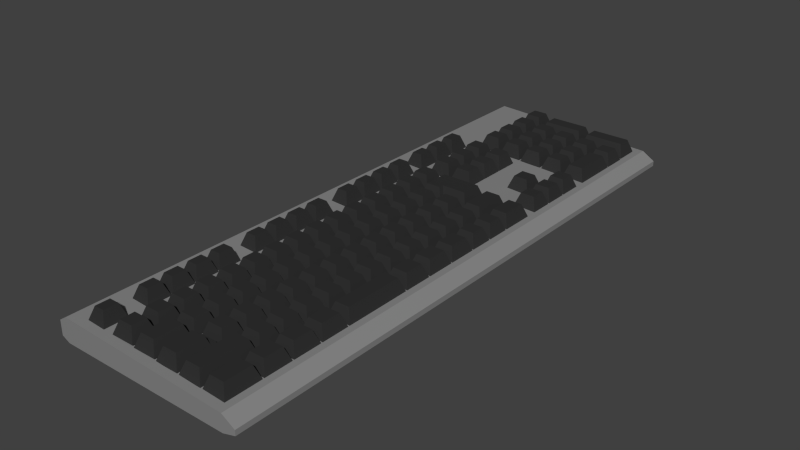 # Source: keyboard.blend  (saved by Blender 2.80.75; exported with 4.5.12 LTS)
import bpy
from mathutils import Matrix  # noqa: F401  (used for matrix-valued properties, if any)

bpy.ops.wm.read_factory_settings(use_empty=True)
scene = bpy.context.scene
scene.name = 'Scene'

# ---- collections
col_collection_1 = bpy.data.collections.new('Collection 1'); scene.collection.children.link(col_collection_1)

# ---- materials (node trees are filled in below, after node groups)
mat_key = bpy.data.materials.new('Key')
mat_key.alpha_threshold = 0.0
mat_key.use_transparent_shadow = False
mat_key.diffuse_color = (0.05, 0.05, 0.05, 1.0)
mat_key.roughness = 0.5
mat_bpdy = bpy.data.materials.new('Bpdy')
mat_bpdy.alpha_threshold = 0.0
mat_bpdy.use_transparent_shadow = False
mat_bpdy.diffuse_color = (0.7, 0.7, 0.7, 1.0)
mat_bpdy.roughness = 0.5
mat_bpdy.specular_intensity = 1.0

# ---- material node trees
mat_key.use_nodes = True; mat_key.node_tree.nodes.clear()
_N = mat_key.node_tree.nodes; _L = mat_key.node_tree.links
n0 = _N.new('ShaderNodeOutputMaterial'); n0.name = 'マテリアル出力'; n0.location = (300, 300)
n1 = _N.new('ShaderNodeBsdfPrincipled'); n1.name = 'Principled BSDF'; n1.location = (10, 300)
n1.distribution = 'GGX'
n1.subsurface_method = 'BURLEY'
n1.inputs[0].default_value = (0.02038, 0.02038, 0.02038, 1.0)
n1.inputs[2].default_value = 0.7172
n1.inputs[3].default_value = 1.45
n1.inputs[27].default_value = (0.0, 0.0, 0.0, 1.0)
n1.inputs[28].default_value = 1.0
_L.new(n1.outputs[0], n0.inputs[0])
n0.is_active_output = True
mat_bpdy.use_nodes = True; mat_bpdy.node_tree.nodes.clear()
_N = mat_bpdy.node_tree.nodes; _L = mat_bpdy.node_tree.links
n0 = _N.new('ShaderNodeOutputMaterial'); n0.name = 'Material Output'; n0.location = (300, 300)
n1 = _N.new('ShaderNodeBsdfPrincipled'); n1.name = 'Principled BSDF'; n1.location = (10, 300)
n1.distribution = 'GGX'
n1.subsurface_method = 'BURLEY'
n1.inputs[0].default_value = (0.2529, 0.2529, 0.2529, 1.0)
n1.inputs[3].default_value = 1.45
n1.inputs[27].default_value = (0.0, 0.0, 0.0, 1.0)
n1.inputs[28].default_value = 1.0
_L.new(n1.outputs[0], n0.inputs[0])
n0.is_active_output = True

# ---- world
world_world = bpy.data.worlds.new('World'); scene.world = world_world
world_world.color = (0.05088, 0.05088, 0.05088)
world_world.use_sun_shadow = False
world_world.sun_shadow_jitter_overblur = 0.0
world_world.cycles.sampling_method = 'MANUAL'
world_world.cycles.sample_map_resolution = 256

# ---- meshes
me_161 = bpy.data.meshes.new('立方体.161')
me_161.from_pydata([(-0.006, -0.009, -0.003861), (-0.0024, -0.0054, 0.006139), (-0.006, 0.009, -0.003861), (-0.0024, 0.0054, 0.006139), (0.009, -0.009, -0.003861), (0.0054, -0.0054, 0.006139), (0.009, 0.009, -0.003861), (0.0054, 0.0054, 0.006139)], [], [(1, 3, 2, 0), (3, 7, 6, 2), (7, 5, 4, 6), (5, 1, 0, 4), (0, 2, 6, 4), (5, 7, 3, 1)])
me_161.materials.append(mat_key)
me_161.use_remesh_preserve_volume = False
me_161.use_remesh_preserve_attributes = False
me_161.use_mirror_vertex_groups = False
me_161.update()
me_160 = bpy.data.meshes.new('立方体.160')
me_160.from_pydata([(-0.006, -0.009, -0.003861), (-0.0024, -0.0054, 0.006139), (-0.006, 0.009, -0.003861), (-0.0024, 0.0054, 0.006139), (0.009, -0.009, -0.003861), (0.0054, -0.0054, 0.006139), (0.009, 0.009, -0.003861), (0.0054, 0.0054, 0.006139)], [], [(1, 3, 2, 0), (3, 7, 6, 2), (7, 5, 4, 6), (5, 1, 0, 4), (0, 2, 6, 4), (5, 7, 3, 1)])
me_160.materials.append(mat_key)
me_160.use_remesh_preserve_volume = False
me_160.use_remesh_preserve_attributes = False
me_160.use_mirror_vertex_groups = False
me_160.update()
me_159 = bpy.data.meshes.new('立方体.159')
me_159.from_pydata([(-0.006, -0.009, -0.003861), (-0.0024, -0.0054, 0.006139), (-0.006, 0.009, -0.003861), (-0.0024, 0.0054, 0.006139), (0.009, -0.009, -0.003861), (0.0054, -0.0054, 0.006139), (0.009, 0.009, -0.003861), (0.0054, 0.0054, 0.006139)], [], [(1, 3, 2, 0), (3, 7, 6, 2), (7, 5, 4, 6), (5, 1, 0, 4), (0, 2, 6, 4), (5, 7, 3, 1)])
me_159.materials.append(mat_key)
me_159.use_remesh_preserve_volume = False
me_159.use_remesh_preserve_attributes = False
me_159.use_mirror_vertex_groups = False
me_159.update()
me_158 = bpy.data.meshes.new('立方体.158')
me_158.from_pydata([(-0.006, -0.009, -0.003861), (-0.0024, -0.0054, 0.006139), (-0.006, 0.009, -0.003861), (-0.0024, 0.0054, 0.006139), (0.009, -0.009, -0.003861), (0.0054, -0.0054, 0.006139), (0.009, 0.009, -0.003861), (0.0054, 0.0054, 0.006139)], [], [(1, 3, 2, 0), (3, 7, 6, 2), (7, 5, 4, 6), (5, 1, 0, 4), (0, 2, 6, 4), (5, 7, 3, 1)])
me_158.materials.append(mat_key)
me_158.use_remesh_preserve_volume = False
me_158.use_remesh_preserve_attributes = False
me_158.use_mirror_vertex_groups = False
me_158.update()
me_157 = bpy.data.meshes.new('立方体.157')
me_157.from_pydata([(-0.006, -0.009, -0.003861), (-0.0024, -0.0054, 0.006139), (-0.006, 0.009, -0.003861), (-0.0024, 0.0054, 0.006139), (0.009, -0.009, -0.003861), (0.0054, -0.0054, 0.006139), (0.009, 0.009, -0.003861), (0.0054, 0.0054, 0.006139)], [], [(1, 3, 2, 0), (3, 7, 6, 2), (7, 5, 4, 6), (5, 1, 0, 4), (0, 2, 6, 4), (5, 7, 3, 1)])
me_157.materials.append(mat_key)
me_157.use_remesh_preserve_volume = False
me_157.use_remesh_preserve_attributes = False
me_157.use_mirror_vertex_groups = False
me_157.update()
me_156 = bpy.data.meshes.new('立方体.156')
me_156.from_pydata([(-0.006, -0.009, -0.003861), (-0.0024, -0.0054, 0.006139), (-0.006, 0.009, -0.003861), (-0.0024, 0.0054, 0.006139), (0.009, -0.009, -0.003861), (0.0054, -0.0054, 0.006139), (0.009, 0.009, -0.003861), (0.0054, 0.0054, 0.006139)], [], [(1, 3, 2, 0), (3, 7, 6, 2), (7, 5, 4, 6), (5, 1, 0, 4), (0, 2, 6, 4), (5, 7, 3, 1)])
me_156.materials.append(mat_key)
me_156.use_remesh_preserve_volume = False
me_156.use_remesh_preserve_attributes = False
me_156.use_mirror_vertex_groups = False
me_156.update()
me_155 = bpy.data.meshes.new('立方体.155')
me_155.from_pydata([(-0.006, -0.009, -0.003861), (-0.0024, -0.0054, 0.006139), (-0.006, 0.009, -0.003861), (-0.0024, 0.0054, 0.006139), (0.009, -0.009, -0.003861), (0.0054, -0.0054, 0.006139), (0.009, 0.009, -0.003861), (0.0054, 0.0054, 0.006139)], [], [(1, 3, 2, 0), (3, 7, 6, 2), (7, 5, 4, 6), (5, 1, 0, 4), (0, 2, 6, 4), (5, 7, 3, 1)])
me_155.materials.append(mat_key)
me_155.use_remesh_preserve_volume = False
me_155.use_remesh_preserve_attributes = False
me_155.use_mirror_vertex_groups = False
me_155.update()
me_152 = bpy.data.meshes.new('立方体.152')
me_152.from_pydata([(-0.006, -0.009, -0.003861), (-0.0024, -0.0054, 0.006139), (-0.006, 0.009, -0.003861), (-0.0024, 0.0054, 0.006139), (0.009, -0.009, -0.003861), (0.0054, -0.0054, 0.006139), (0.009, 0.009, -0.003861), (0.0054, 0.0054, 0.006139)], [], [(1, 3, 2, 0), (3, 7, 6, 2), (7, 5, 4, 6), (5, 1, 0, 4), (0, 2, 6, 4), (5, 7, 3, 1)])
me_152.materials.append(mat_key)
me_152.use_remesh_preserve_volume = False
me_152.use_remesh_preserve_attributes = False
me_152.use_mirror_vertex_groups = False
me_152.update()
me_151 = bpy.data.meshes.new('立方体.151')
me_151.from_pydata([(-0.006, -0.009, -0.003861), (-0.0024, -0.0054, 0.006139), (-0.006, 0.009, -0.003861), (-0.0024, 0.0054, 0.006139), (0.009, -0.009, -0.003861), (0.0054, -0.0054, 0.006139), (0.009, 0.009, -0.003861), (0.0054, 0.0054, 0.006139)], [], [(1, 3, 2, 0), (3, 7, 6, 2), (7, 5, 4, 6), (5, 1, 0, 4), (0, 2, 6, 4), (5, 7, 3, 1)])
me_151.materials.append(mat_key)
me_151.use_remesh_preserve_volume = False
me_151.use_remesh_preserve_attributes = False
me_151.use_mirror_vertex_groups = False
me_151.update()
me_150 = bpy.data.meshes.new('立方体.150')
me_150.from_pydata([(-0.006, -0.009, -0.003861), (-0.0024, -0.0054, 0.006139), (-0.006, 0.009, -0.003861), (-0.0024, 0.0054, 0.006139), (0.009, -0.009, -0.003861), (0.0054, -0.0054, 0.006139), (0.009, 0.009, -0.003861), (0.0054, 0.0054, 0.006139)], [], [(1, 3, 2, 0), (3, 7, 6, 2), (7, 5, 4, 6), (5, 1, 0, 4), (0, 2, 6, 4), (5, 7, 3, 1)])
me_150.materials.append(mat_key)
me_150.use_remesh_preserve_volume = False
me_150.use_remesh_preserve_attributes = False
me_150.use_mirror_vertex_groups = False
me_150.update()
me_149 = bpy.data.meshes.new('立方体.149')
me_149.from_pydata([(-0.006, -0.009, -0.003861), (-0.0024, -0.0054, 0.006139), (-0.006, 0.009, -0.003861), (-0.0024, 0.0054, 0.006139), (0.009, -0.009, -0.003861), (0.0054, -0.0054, 0.006139), (0.009, 0.009, -0.003861), (0.0054, 0.0054, 0.006139)], [], [(1, 3, 2, 0), (3, 7, 6, 2), (7, 5, 4, 6), (5, 1, 0, 4), (0, 2, 6, 4), (5, 7, 3, 1)])
me_149.materials.append(mat_key)
me_149.use_remesh_preserve_volume = False
me_149.use_remesh_preserve_attributes = False
me_149.use_mirror_vertex_groups = False
me_149.update()
me_147 = bpy.data.meshes.new('立方体.147')
me_147.from_pydata([(-0.006, -0.009, -0.003861), (-0.0024, -0.0054, 0.006139), (-0.006, 0.009, -0.003861), (-0.0024, 0.0054, 0.006139), (0.009, -0.009, -0.003861), (0.0054, -0.0054, 0.006139), (0.009, 0.009, -0.003861), (0.0054, 0.0054, 0.006139)], [], [(1, 3, 2, 0), (3, 7, 6, 2), (7, 5, 4, 6), (5, 1, 0, 4), (0, 2, 6, 4), (5, 7, 3, 1)])
me_147.materials.append(mat_key)
me_147.use_remesh_preserve_volume = False
me_147.use_remesh_preserve_attributes = False
me_147.use_mirror_vertex_groups = False
me_147.update()
me_146 = bpy.data.meshes.new('立方体.146')
me_146.from_pydata([(-0.006, -0.009, -0.003861), (-0.0024, -0.0054, 0.006139), (-0.006, 0.009, -0.003861), (-0.0024, 0.0054, 0.006139), (0.009, -0.009, -0.003861), (0.0054, -0.0054, 0.006139), (0.009, 0.009, -0.003861), (0.0054, 0.0054, 0.006139)], [], [(1, 3, 2, 0), (3, 7, 6, 2), (7, 5, 4, 6), (5, 1, 0, 4), (0, 2, 6, 4), (5, 7, 3, 1)])
me_146.materials.append(mat_key)
me_146.use_remesh_preserve_volume = False
me_146.use_remesh_preserve_attributes = False
me_146.use_mirror_vertex_groups = False
me_146.update()
me_145 = bpy.data.meshes.new('立方体.145')
me_145.from_pydata([(-0.006, -0.009, -0.003861), (-0.0024, -0.0054, 0.006139), (-0.006, 0.009, -0.003861), (-0.0024, 0.0054, 0.006139), (0.009, -0.009, -0.003861), (0.0054, -0.0054, 0.006139), (0.009, 0.009, -0.003861), (0.0054, 0.0054, 0.006139)], [], [(1, 3, 2, 0), (3, 7, 6, 2), (7, 5, 4, 6), (5, 1, 0, 4), (0, 2, 6, 4), (5, 7, 3, 1)])
me_145.materials.append(mat_key)
me_145.use_remesh_preserve_volume = False
me_145.use_remesh_preserve_attributes = False
me_145.use_mirror_vertex_groups = False
me_145.update()
me_144 = bpy.data.meshes.new('立方体.144')
me_144.from_pydata([(-0.006, -0.009, -0.003861), (-0.0024, -0.0054, 0.006139), (-0.006, 0.009, -0.003861), (-0.0024, 0.0054, 0.006139), (0.009, -0.009, -0.003861), (0.0054, -0.0054, 0.006139), (0.009, 0.009, -0.003861), (0.0054, 0.0054, 0.006139)], [], [(1, 3, 2, 0), (3, 7, 6, 2), (7, 5, 4, 6), (5, 1, 0, 4), (0, 2, 6, 4), (5, 7, 3, 1)])
me_144.materials.append(mat_key)
me_144.use_remesh_preserve_volume = False
me_144.use_remesh_preserve_attributes = False
me_144.use_mirror_vertex_groups = False
me_144.update()
me_142 = bpy.data.meshes.new('立方体.142')
me_142.from_pydata([(-0.006, -0.009, -0.003861), (-0.0024, -0.0054, 0.006139), (-0.006, 0.009, -0.003861), (-0.0024, 0.0054, 0.006139), (0.009, -0.009, -0.003861), (0.0054, -0.0054, 0.006139), (0.009, 0.009, -0.003861), (0.0054, 0.0054, 0.006139)], [], [(1, 3, 2, 0), (3, 7, 6, 2), (7, 5, 4, 6), (5, 1, 0, 4), (0, 2, 6, 4), (5, 7, 3, 1)])
me_142.materials.append(mat_key)
me_142.use_remesh_preserve_volume = False
me_142.use_remesh_preserve_attributes = False
me_142.use_mirror_vertex_groups = False
me_142.update()
me_141 = bpy.data.meshes.new('立方体.141')
me_141.from_pydata([(-0.009, -0.017, -0.003861), (-0.0054, -0.0134, 0.006139), (-0.009, 0.011, -0.003861), (-0.0054, 0.0074, 0.006139), (0.009, -0.017, -0.003861), (0.0054, -0.0134, 0.006139), (0.009, 0.011, -0.003861), (0.0054, 0.0074, 0.006139)], [], [(1, 3, 2, 0), (3, 7, 6, 2), (7, 5, 4, 6), (5, 1, 0, 4), (0, 2, 6, 4), (5, 7, 3, 1)])
me_141.materials.append(mat_key)
me_141.use_remesh_preserve_volume = False
me_141.use_remesh_preserve_attributes = False
me_141.use_mirror_vertex_groups = False
me_141.update()
me_140 = bpy.data.meshes.new('立方体.140')
me_140.from_pydata([(-0.009, -0.017, -0.003861), (-0.0054, -0.0134, 0.006139), (-0.009, 0.011, -0.003861), (-0.0054, 0.0074, 0.006139), (0.009, -0.017, -0.003861), (0.0054, -0.0134, 0.006139), (0.009, 0.011, -0.003861), (0.0054, 0.0074, 0.006139), (0.0072, 0.0092, 0.001139), (-0.0072, 0.0092, 0.001139), (-0.0072, 0.0132, 0.001139), (-0.009, 0.015, -0.003861), (0.0072, 0.0132, 0.001139), (0.009, 0.015, -0.003861)], [], [(1, 3, 9, 2, 0), (3, 7, 8, 9), (7, 5, 4, 6, 8), (5, 1, 0, 4), (0, 2, 6, 4), (5, 7, 3, 1), (6, 2, 11, 13), (11, 10, 12, 13), (2, 9, 10, 11), (8, 6, 13, 12), (9, 8, 12, 10)])
me_140.materials.append(mat_key)
me_140.use_remesh_preserve_volume = False
me_140.use_remesh_preserve_attributes = False
me_140.use_mirror_vertex_groups = False
me_140.update()
me_139 = bpy.data.meshes.new('立方体.139')
me_139.from_pydata([(-0.009, -0.017, -0.003861), (-0.0054, -0.0134, 0.006139), (-0.009, 0.026, -0.003861), (-0.0054, 0.0224, 0.006139), (0.009, -0.017, -0.003861), (0.0054, -0.0134, 0.006139), (0.009, 0.026, -0.003861), (0.0054, 0.0224, 0.006139)], [], [(1, 3, 2, 0), (3, 7, 6, 2), (7, 5, 4, 6), (5, 1, 0, 4), (0, 2, 6, 4), (5, 7, 3, 1)])
me_139.materials.append(mat_key)
me_139.use_remesh_preserve_volume = False
me_139.use_remesh_preserve_attributes = False
me_139.use_mirror_vertex_groups = False
me_139.update()
me_138 = bpy.data.meshes.new('立方体.138')
me_138.from_pydata([(-0.009, -0.017, -0.003861), (-0.0054, -0.0134, 0.006139), (-0.009, 0.011, -0.003861), (-0.0054, 0.0074, 0.006139), (0.009, -0.017, -0.003861), (0.0054, -0.0134, 0.006139), (0.009, 0.011, -0.003861), (0.0054, 0.0074, 0.006139)], [], [(1, 3, 2, 0), (3, 7, 6, 2), (7, 5, 4, 6), (5, 1, 0, 4), (0, 2, 6, 4), (5, 7, 3, 1)])
me_138.materials.append(mat_key)
me_138.use_remesh_preserve_volume = False
me_138.use_remesh_preserve_attributes = False
me_138.use_mirror_vertex_groups = False
me_138.update()
me_137 = bpy.data.meshes.new('立方体.137')
me_137.from_pydata([(-0.009, -0.013, -0.003861), (-0.0054, -0.0094, 0.006139), (-0.009, 0.009, -0.003861), (-0.0054, 0.0054, 0.006139), (0.009, -0.013, -0.003861), (0.0054, -0.0094, 0.006139), (0.009, 0.009, -0.003861), (0.0054, 0.0054, 0.006139)], [], [(1, 3, 2, 0), (3, 7, 6, 2), (7, 5, 4, 6), (5, 1, 0, 4), (0, 2, 6, 4), (5, 7, 3, 1)])
me_137.materials.append(mat_key)
me_137.use_remesh_preserve_volume = False
me_137.use_remesh_preserve_attributes = False
me_137.use_mirror_vertex_groups = False
me_137.update()
me_136 = bpy.data.meshes.new('立方体.136')
me_136.from_pydata([(-0.009, -0.013, -0.003861), (-0.0054, -0.0094, 0.006139), (-0.009, 0.009, -0.003861), (-0.0054, 0.0054, 0.006139), (0.009, -0.013, -0.003861), (0.0054, -0.0094, 0.006139), (0.009, 0.009, -0.003861), (0.0054, 0.0054, 0.006139)], [], [(1, 3, 2, 0), (3, 7, 6, 2), (7, 5, 4, 6), (5, 1, 0, 4), (0, 2, 6, 4), (5, 7, 3, 1)])
me_136.materials.append(mat_key)
me_136.use_remesh_preserve_volume = False
me_136.use_remesh_preserve_attributes = False
me_136.use_mirror_vertex_groups = False
me_136.update()
me_135 = bpy.data.meshes.new('立方体.135')
me_135.from_pydata([(-0.009, -0.013, -0.003861), (-0.0054, -0.0094, 0.006139), (-0.009, 0.009, -0.003861), (-0.0054, 0.0054, 0.006139), (0.009, -0.013, -0.003861), (0.0054, -0.0094, 0.006139), (0.009, 0.009, -0.003861), (0.0054, 0.0054, 0.006139)], [], [(1, 3, 2, 0), (3, 7, 6, 2), (7, 5, 4, 6), (5, 1, 0, 4), (0, 2, 6, 4), (5, 7, 3, 1)])
me_135.materials.append(mat_key)
me_135.use_remesh_preserve_volume = False
me_135.use_remesh_preserve_attributes = False
me_135.use_mirror_vertex_groups = False
me_135.update()
me_134 = bpy.data.meshes.new('立方体.134')
me_134.from_pydata([(-0.009, -0.043, -0.003861), (-0.0054, -0.0394, 0.006139), (-0.009, 0.009, -0.003861), (-0.0054, 0.0054, 0.006139), (0.009, -0.043, -0.003861), (0.0054, -0.0394, 0.006139), (0.009, 0.009, -0.003861), (0.0054, 0.0054, 0.006139)], [], [(1, 3, 2, 0), (3, 7, 6, 2), (7, 5, 4, 6), (5, 1, 0, 4), (0, 2, 6, 4), (5, 7, 3, 1)])
me_134.materials.append(mat_key)
me_134.use_remesh_preserve_volume = False
me_134.use_remesh_preserve_attributes = False
me_134.use_mirror_vertex_groups = False
me_134.update()
me_133 = bpy.data.meshes.new('立方体.133')
me_133.from_pydata([(-0.009, -0.013, -0.003861), (-0.0054, -0.0094, 0.006139), (-0.009, 0.009, -0.003861), (-0.0054, 0.0054, 0.006139), (0.009, -0.013, -0.003861), (0.0054, -0.0094, 0.006139), (0.009, 0.009, -0.003861), (0.0054, 0.0054, 0.006139)], [], [(1, 3, 2, 0), (3, 7, 6, 2), (7, 5, 4, 6), (5, 1, 0, 4), (0, 2, 6, 4), (5, 7, 3, 1)])
me_133.materials.append(mat_key)
me_133.use_remesh_preserve_volume = False
me_133.use_remesh_preserve_attributes = False
me_133.use_mirror_vertex_groups = False
me_133.update()
me_132 = bpy.data.meshes.new('立方体.132')
me_132.from_pydata([(-0.009, -0.013, -0.003861), (-0.0054, -0.0094, 0.006139), (-0.009, 0.009, -0.003861), (-0.0054, 0.0054, 0.006139), (0.009, -0.013, -0.003861), (0.0054, -0.0094, 0.006139), (0.009, 0.009, -0.003861), (0.0054, 0.0054, 0.006139)], [], [(1, 3, 2, 0), (3, 7, 6, 2), (7, 5, 4, 6), (5, 1, 0, 4), (0, 2, 6, 4), (5, 7, 3, 1)])
me_132.materials.append(mat_key)
me_132.use_remesh_preserve_volume = False
me_132.use_remesh_preserve_attributes = False
me_132.use_mirror_vertex_groups = False
me_132.update()
me_131 = bpy.data.meshes.new('立方体.131')
me_131.from_pydata([(-0.009, -0.013, -0.003861), (-0.0054, -0.0094, 0.006139), (-0.009, 0.009, -0.003861), (-0.0054, 0.0054, 0.006139), (0.009, -0.013, -0.003861), (0.0054, -0.0094, 0.006139), (0.009, 0.009, -0.003861), (0.0054, 0.0054, 0.006139)], [], [(1, 3, 2, 0), (3, 7, 6, 2), (7, 5, 4, 6), (5, 1, 0, 4), (0, 2, 6, 4), (5, 7, 3, 1)])
me_131.materials.append(mat_key)
me_131.use_remesh_preserve_volume = False
me_131.use_remesh_preserve_attributes = False
me_131.use_mirror_vertex_groups = False
me_131.update()
me_130 = bpy.data.meshes.new('立方体.130')
me_130.from_pydata([(-0.009, -0.009, -0.003861), (-0.0054, -0.0054, 0.006139), (-0.009, 0.009, -0.003861), (-0.0054, 0.0054, 0.006139), (0.009, -0.009, -0.003861), (0.0054, -0.0054, 0.006139), (0.009, 0.009, -0.003861), (0.0054, 0.0054, 0.006139)], [], [(1, 3, 2, 0), (3, 7, 6, 2), (7, 5, 4, 6), (5, 1, 0, 4), (0, 2, 6, 4), (5, 7, 3, 1)])
me_130.materials.append(mat_key)
me_130.use_remesh_preserve_volume = False
me_130.use_remesh_preserve_attributes = False
me_130.use_mirror_vertex_groups = False
me_130.update()
me_129 = bpy.data.meshes.new('立方体.129')
me_129.from_pydata([(-0.009, -0.009, -0.003861), (-0.0054, -0.0054, 0.006139), (-0.009, 0.009, -0.003861), (-0.0054, 0.0054, 0.006139), (0.009, -0.009, -0.003861), (0.0054, -0.0054, 0.006139), (0.009, 0.009, -0.003861), (0.0054, 0.0054, 0.006139)], [], [(1, 3, 2, 0), (3, 7, 6, 2), (7, 5, 4, 6), (5, 1, 0, 4), (0, 2, 6, 4), (5, 7, 3, 1)])
me_129.materials.append(mat_key)
me_129.use_remesh_preserve_volume = False
me_129.use_remesh_preserve_attributes = False
me_129.use_mirror_vertex_groups = False
me_129.update()
me_128 = bpy.data.meshes.new('立方体.128')
me_128.from_pydata([(-0.009, -0.009, -0.003861), (-0.0054, -0.0054, 0.006139), (-0.009, 0.009, -0.003861), (-0.0054, 0.0054, 0.006139), (0.009, -0.009, -0.003861), (0.0054, -0.0054, 0.006139), (0.009, 0.009, -0.003861), (0.0054, 0.0054, 0.006139)], [], [(1, 3, 2, 0), (3, 7, 6, 2), (7, 5, 4, 6), (5, 1, 0, 4), (0, 2, 6, 4), (5, 7, 3, 1)])
me_128.materials.append(mat_key)
me_128.use_remesh_preserve_volume = False
me_128.use_remesh_preserve_attributes = False
me_128.use_mirror_vertex_groups = False
me_128.update()
me_127 = bpy.data.meshes.new('立方体.127')
me_127.from_pydata([(-0.009, -0.009, -0.003861), (-0.0054, -0.0054, 0.006139), (-0.009, 0.009, -0.003861), (-0.0054, 0.0054, 0.006139), (0.009, -0.009, -0.003861), (0.0054, -0.0054, 0.006139), (0.009, 0.009, -0.003861), (0.0054, 0.0054, 0.006139)], [], [(1, 3, 2, 0), (3, 7, 6, 2), (7, 5, 4, 6), (5, 1, 0, 4), (0, 2, 6, 4), (5, 7, 3, 1)])
me_127.materials.append(mat_key)
me_127.use_remesh_preserve_volume = False
me_127.use_remesh_preserve_attributes = False
me_127.use_mirror_vertex_groups = False
me_127.update()
me_126 = bpy.data.meshes.new('立方体.126')
me_126.from_pydata([(-0.009, -0.009, -0.003861), (-0.0054, -0.0054, 0.006139), (-0.009, 0.009, -0.003861), (-0.0054, 0.0054, 0.006139), (0.009, -0.009, -0.003861), (0.0054, -0.0054, 0.006139), (0.009, 0.009, -0.003861), (0.0054, 0.0054, 0.006139)], [], [(1, 3, 2, 0), (3, 7, 6, 2), (7, 5, 4, 6), (5, 1, 0, 4), (0, 2, 6, 4), (5, 7, 3, 1)])
me_126.materials.append(mat_key)
me_126.use_remesh_preserve_volume = False
me_126.use_remesh_preserve_attributes = False
me_126.use_mirror_vertex_groups = False
me_126.update()
me_124 = bpy.data.meshes.new('立方体.124')
me_124.from_pydata([(-0.009, -0.009, -0.003861), (-0.0054, -0.0054, 0.006139), (-0.009, 0.009, -0.003861), (-0.0054, 0.0054, 0.006139), (0.009, -0.009, -0.003861), (0.0054, -0.0054, 0.006139), (0.009, 0.009, -0.003861), (0.0054, 0.0054, 0.006139)], [], [(1, 3, 2, 0), (3, 7, 6, 2), (7, 5, 4, 6), (5, 1, 0, 4), (0, 2, 6, 4), (5, 7, 3, 1)])
me_124.materials.append(mat_key)
me_124.use_remesh_preserve_volume = False
me_124.use_remesh_preserve_attributes = False
me_124.use_mirror_vertex_groups = False
me_124.update()
me_123 = bpy.data.meshes.new('立方体.123')
me_123.from_pydata([(-0.009, -0.009, -0.003861), (-0.0054, -0.0054, 0.006139), (-0.009, 0.009, -0.003861), (-0.0054, 0.0054, 0.006139), (0.009, -0.009, -0.003861), (0.0054, -0.0054, 0.006139), (0.009, 0.009, -0.003861), (0.0054, 0.0054, 0.006139)], [], [(1, 3, 2, 0), (3, 7, 6, 2), (7, 5, 4, 6), (5, 1, 0, 4), (0, 2, 6, 4), (5, 7, 3, 1)])
me_123.materials.append(mat_key)
me_123.use_remesh_preserve_volume = False
me_123.use_remesh_preserve_attributes = False
me_123.use_mirror_vertex_groups = False
me_123.update()
me_122 = bpy.data.meshes.new('立方体.122')
me_122.from_pydata([(-0.009, -0.009, -0.003861), (-0.0054, -0.0054, 0.006139), (-0.009, 0.009, -0.003861), (-0.0054, 0.0054, 0.006139), (0.009, -0.009, -0.003861), (0.0054, -0.0054, 0.006139), (0.009, 0.009, -0.003861), (0.0054, 0.0054, 0.006139)], [], [(1, 3, 2, 0), (3, 7, 6, 2), (7, 5, 4, 6), (5, 1, 0, 4), (0, 2, 6, 4), (5, 7, 3, 1)])
me_122.materials.append(mat_key)
me_122.use_remesh_preserve_volume = False
me_122.use_remesh_preserve_attributes = False
me_122.use_mirror_vertex_groups = False
me_122.update()
me_121 = bpy.data.meshes.new('立方体.121')
me_121.from_pydata([(-0.009, -0.009, -0.003861), (-0.0054, -0.0054, 0.006139), (-0.009, 0.009, -0.003861), (-0.0054, 0.0054, 0.006139), (0.009, -0.009, -0.003861), (0.0054, -0.0054, 0.006139), (0.009, 0.009, -0.003861), (0.0054, 0.0054, 0.006139)], [], [(1, 3, 2, 0), (3, 7, 6, 2), (7, 5, 4, 6), (5, 1, 0, 4), (0, 2, 6, 4), (5, 7, 3, 1)])
me_121.materials.append(mat_key)
me_121.use_remesh_preserve_volume = False
me_121.use_remesh_preserve_attributes = False
me_121.use_mirror_vertex_groups = False
me_121.update()
me_120 = bpy.data.meshes.new('立方体.120')
me_120.from_pydata([(-0.009, -0.009, -0.003861), (-0.0054, -0.0054, 0.006139), (-0.009, 0.009, -0.003861), (-0.0054, 0.0054, 0.006139), (0.009, -0.009, -0.003861), (0.0054, -0.0054, 0.006139), (0.009, 0.009, -0.003861), (0.0054, 0.0054, 0.006139)], [], [(1, 3, 2, 0), (3, 7, 6, 2), (7, 5, 4, 6), (5, 1, 0, 4), (0, 2, 6, 4), (5, 7, 3, 1)])
me_120.materials.append(mat_key)
me_120.use_remesh_preserve_volume = False
me_120.use_remesh_preserve_attributes = False
me_120.use_mirror_vertex_groups = False
me_120.update()
me_119 = bpy.data.meshes.new('立方体.119')
me_119.from_pydata([(-0.009, -0.009, -0.003861), (-0.0054, -0.0054, 0.006139), (-0.009, 0.009, -0.003861), (-0.0054, 0.0054, 0.006139), (0.009, -0.009, -0.003861), (0.0054, -0.0054, 0.006139), (0.009, 0.009, -0.003861), (0.0054, 0.0054, 0.006139)], [], [(1, 3, 2, 0), (3, 7, 6, 2), (7, 5, 4, 6), (5, 1, 0, 4), (0, 2, 6, 4), (5, 7, 3, 1)])
me_119.materials.append(mat_key)
me_119.use_remesh_preserve_volume = False
me_119.use_remesh_preserve_attributes = False
me_119.use_mirror_vertex_groups = False
me_119.update()
me_118 = bpy.data.meshes.new('立方体.118')
me_118.from_pydata([(-0.009, -0.009, -0.003861), (-0.0054, -0.0054, 0.006139), (-0.009, 0.009, -0.003861), (-0.0054, 0.0054, 0.006139), (0.009, -0.009, -0.003861), (0.0054, -0.0054, 0.006139), (0.009, 0.009, -0.003861), (0.0054, 0.0054, 0.006139)], [], [(1, 3, 2, 0), (3, 7, 6, 2), (7, 5, 4, 6), (5, 1, 0, 4), (0, 2, 6, 4), (5, 7, 3, 1)])
me_118.materials.append(mat_key)
me_118.use_remesh_preserve_volume = False
me_118.use_remesh_preserve_attributes = False
me_118.use_mirror_vertex_groups = False
me_118.update()
me_117 = bpy.data.meshes.new('立方体.117')
me_117.from_pydata([(-0.009, -0.009, -0.003861), (-0.0054, -0.0054, 0.006139), (-0.009, 0.009, -0.003861), (-0.0054, 0.0054, 0.006139), (0.009, -0.009, -0.003861), (0.0054, -0.0054, 0.006139), (0.009, 0.009, -0.003861), (0.0054, 0.0054, 0.006139)], [], [(1, 3, 2, 0), (3, 7, 6, 2), (7, 5, 4, 6), (5, 1, 0, 4), (0, 2, 6, 4), (5, 7, 3, 1)])
me_117.materials.append(mat_key)
me_117.use_remesh_preserve_volume = False
me_117.use_remesh_preserve_attributes = False
me_117.use_mirror_vertex_groups = False
me_117.update()
me_116 = bpy.data.meshes.new('立方体.116')
me_116.from_pydata([(-0.009, -0.009, -0.003861), (-0.0054, -0.0054, 0.006139), (-0.009, 0.009, -0.003861), (-0.0054, 0.0054, 0.006139), (0.009, -0.009, -0.003861), (0.0054, -0.0054, 0.006139), (0.009, 0.009, -0.003861), (0.0054, 0.0054, 0.006139)], [], [(1, 3, 2, 0), (3, 7, 6, 2), (7, 5, 4, 6), (5, 1, 0, 4), (0, 2, 6, 4), (5, 7, 3, 1)])
me_116.materials.append(mat_key)
me_116.use_remesh_preserve_volume = False
me_116.use_remesh_preserve_attributes = False
me_116.use_mirror_vertex_groups = False
me_116.update()
me_115 = bpy.data.meshes.new('立方体.115')
me_115.from_pydata([(-0.009, -0.009, -0.003861), (-0.0054, -0.0054, 0.006139), (-0.009, 0.009, -0.003861), (-0.0054, 0.0054, 0.006139), (0.009, -0.009, -0.003861), (0.0054, -0.0054, 0.006139), (0.009, 0.009, -0.003861), (0.0054, 0.0054, 0.006139)], [], [(1, 3, 2, 0), (3, 7, 6, 2), (7, 5, 4, 6), (5, 1, 0, 4), (0, 2, 6, 4), (5, 7, 3, 1)])
me_115.materials.append(mat_key)
me_115.use_remesh_preserve_volume = False
me_115.use_remesh_preserve_attributes = False
me_115.use_mirror_vertex_groups = False
me_115.update()
me_114 = bpy.data.meshes.new('立方体.114')
me_114.from_pydata([(-0.009, -0.009, -0.003861), (-0.0054, -0.0054, 0.006139), (-0.009, 0.009, -0.003861), (-0.0054, 0.0054, 0.006139), (0.009, -0.009, -0.003861), (0.0054, -0.0054, 0.006139), (0.009, 0.009, -0.003861), (0.0054, 0.0054, 0.006139)], [], [(1, 3, 2, 0), (3, 7, 6, 2), (7, 5, 4, 6), (5, 1, 0, 4), (0, 2, 6, 4), (5, 7, 3, 1)])
me_114.materials.append(mat_key)
me_114.use_remesh_preserve_volume = False
me_114.use_remesh_preserve_attributes = False
me_114.use_mirror_vertex_groups = False
me_114.update()
me_113 = bpy.data.meshes.new('立方体.113')
me_113.from_pydata([(-0.009, -0.009, -0.003861), (-0.0054, -0.0054, 0.006139), (-0.009, 0.009, -0.003861), (-0.0054, 0.0054, 0.006139), (0.009, -0.009, -0.003861), (0.0054, -0.0054, 0.006139), (0.009, 0.009, -0.003861), (0.0054, 0.0054, 0.006139)], [], [(1, 3, 2, 0), (3, 7, 6, 2), (7, 5, 4, 6), (5, 1, 0, 4), (0, 2, 6, 4), (5, 7, 3, 1)])
me_113.materials.append(mat_key)
me_113.use_remesh_preserve_volume = False
me_113.use_remesh_preserve_attributes = False
me_113.use_mirror_vertex_groups = False
me_113.update()
me_112 = bpy.data.meshes.new('立方体.112')
me_112.from_pydata([(-0.009, -0.009, -0.003861), (-0.0054, -0.0054, 0.006139), (-0.009, 0.009, -0.003861), (-0.0054, 0.0054, 0.006139), (0.009, -0.009, -0.003861), (0.0054, -0.0054, 0.006139), (0.009, 0.009, -0.003861), (0.0054, 0.0054, 0.006139)], [], [(1, 3, 2, 0), (3, 7, 6, 2), (7, 5, 4, 6), (5, 1, 0, 4), (0, 2, 6, 4), (5, 7, 3, 1)])
me_112.materials.append(mat_key)
me_112.use_remesh_preserve_volume = False
me_112.use_remesh_preserve_attributes = False
me_112.use_mirror_vertex_groups = False
me_112.update()
me_111 = bpy.data.meshes.new('立方体.111')
me_111.from_pydata([(-0.009, -0.009, -0.003861), (-0.0054, -0.0054, 0.006139), (-0.009, 0.009, -0.003861), (-0.0054, 0.0054, 0.006139), (0.009, -0.009, -0.003861), (0.0054, -0.0054, 0.006139), (0.009, 0.009, -0.003861), (0.0054, 0.0054, 0.006139)], [], [(1, 3, 2, 0), (3, 7, 6, 2), (7, 5, 4, 6), (5, 1, 0, 4), (0, 2, 6, 4), (5, 7, 3, 1)])
me_111.materials.append(mat_key)
me_111.use_remesh_preserve_volume = False
me_111.use_remesh_preserve_attributes = False
me_111.use_mirror_vertex_groups = False
me_111.update()
me_110 = bpy.data.meshes.new('立方体.110')
me_110.from_pydata([(-0.009, -0.009, -0.003861), (-0.0054, -0.0054, 0.006139), (-0.009, 0.009, -0.003861), (-0.0054, 0.0054, 0.006139), (0.009, -0.009, -0.003861), (0.0054, -0.0054, 0.006139), (0.009, 0.009, -0.003861), (0.0054, 0.0054, 0.006139)], [], [(1, 3, 2, 0), (3, 7, 6, 2), (7, 5, 4, 6), (5, 1, 0, 4), (0, 2, 6, 4), (5, 7, 3, 1)])
me_110.materials.append(mat_key)
me_110.use_remesh_preserve_volume = False
me_110.use_remesh_preserve_attributes = False
me_110.use_mirror_vertex_groups = False
me_110.update()
me_109 = bpy.data.meshes.new('立方体.109')
me_109.from_pydata([(-0.009, -0.009, -0.003861), (-0.0054, -0.0054, 0.006139), (-0.009, 0.009, -0.003861), (-0.0054, 0.0054, 0.006139), (0.009, -0.009, -0.003861), (0.0054, -0.0054, 0.006139), (0.009, 0.009, -0.003861), (0.0054, 0.0054, 0.006139)], [], [(1, 3, 2, 0), (3, 7, 6, 2), (7, 5, 4, 6), (5, 1, 0, 4), (0, 2, 6, 4), (5, 7, 3, 1)])
me_109.materials.append(mat_key)
me_109.use_remesh_preserve_volume = False
me_109.use_remesh_preserve_attributes = False
me_109.use_mirror_vertex_groups = False
me_109.update()
me_108 = bpy.data.meshes.new('立方体.108')
me_108.from_pydata([(-0.009, -0.009, -0.003861), (-0.0054, -0.0054, 0.006139), (-0.009, 0.009, -0.003861), (-0.0054, 0.0054, 0.006139), (0.009, -0.009, -0.003861), (0.0054, -0.0054, 0.006139), (0.009, 0.009, -0.003861), (0.0054, 0.0054, 0.006139)], [], [(1, 3, 2, 0), (3, 7, 6, 2), (7, 5, 4, 6), (5, 1, 0, 4), (0, 2, 6, 4), (5, 7, 3, 1)])
me_108.materials.append(mat_key)
me_108.use_remesh_preserve_volume = False
me_108.use_remesh_preserve_attributes = False
me_108.use_mirror_vertex_groups = False
me_108.update()
me_107 = bpy.data.meshes.new('立方体.107')
me_107.from_pydata([(-0.009, -0.009, -0.003861), (-0.0054, -0.0054, 0.006139), (-0.009, 0.009, -0.003861), (-0.0054, 0.0054, 0.006139), (0.009, -0.009, -0.003861), (0.0054, -0.0054, 0.006139), (0.009, 0.009, -0.003861), (0.0054, 0.0054, 0.006139)], [], [(1, 3, 2, 0), (3, 7, 6, 2), (7, 5, 4, 6), (5, 1, 0, 4), (0, 2, 6, 4), (5, 7, 3, 1)])
me_107.materials.append(mat_key)
me_107.use_remesh_preserve_volume = False
me_107.use_remesh_preserve_attributes = False
me_107.use_mirror_vertex_groups = False
me_107.update()
me_106 = bpy.data.meshes.new('立方体.106')
me_106.from_pydata([(-0.009, -0.009, -0.003861), (-0.0054, -0.0054, 0.006139), (-0.009, 0.009, -0.003861), (-0.0054, 0.0054, 0.006139), (0.009, -0.009, -0.003861), (0.0054, -0.0054, 0.006139), (0.009, 0.009, -0.003861), (0.0054, 0.0054, 0.006139)], [], [(1, 3, 2, 0), (3, 7, 6, 2), (7, 5, 4, 6), (5, 1, 0, 4), (0, 2, 6, 4), (5, 7, 3, 1)])
me_106.materials.append(mat_key)
me_106.use_remesh_preserve_volume = False
me_106.use_remesh_preserve_attributes = False
me_106.use_mirror_vertex_groups = False
me_106.update()
me_105 = bpy.data.meshes.new('立方体.105')
me_105.from_pydata([(-0.009, -0.009, -0.003861), (-0.0054, -0.0054, 0.006139), (-0.009, 0.009, -0.003861), (-0.0054, 0.0054, 0.006139), (0.009, -0.009, -0.003861), (0.0054, -0.0054, 0.006139), (0.009, 0.009, -0.003861), (0.0054, 0.0054, 0.006139)], [], [(1, 3, 2, 0), (3, 7, 6, 2), (7, 5, 4, 6), (5, 1, 0, 4), (0, 2, 6, 4), (5, 7, 3, 1)])
me_105.materials.append(mat_key)
me_105.use_remesh_preserve_volume = False
me_105.use_remesh_preserve_attributes = False
me_105.use_mirror_vertex_groups = False
me_105.update()
me_104 = bpy.data.meshes.new('立方体.104')
me_104.from_pydata([(-0.009, -0.009, -0.003861), (-0.0054, -0.0054, 0.006139), (-0.009, 0.009, -0.003861), (-0.0054, 0.0054, 0.006139), (0.009, -0.009, -0.003861), (0.0054, -0.0054, 0.006139), (0.009, 0.009, -0.003861), (0.0054, 0.0054, 0.006139)], [], [(1, 3, 2, 0), (3, 7, 6, 2), (7, 5, 4, 6), (5, 1, 0, 4), (0, 2, 6, 4), (5, 7, 3, 1)])
me_104.materials.append(mat_key)
me_104.use_remesh_preserve_volume = False
me_104.use_remesh_preserve_attributes = False
me_104.use_mirror_vertex_groups = False
me_104.update()
me_103 = bpy.data.meshes.new('立方体.103')
me_103.from_pydata([(-0.009, -0.009, -0.003861), (-0.0054, -0.0054, 0.006139), (-0.009, 0.009, -0.003861), (-0.0054, 0.0054, 0.006139), (0.009, -0.009, -0.003861), (0.0054, -0.0054, 0.006139), (0.009, 0.009, -0.003861), (0.0054, 0.0054, 0.006139)], [], [(1, 3, 2, 0), (3, 7, 6, 2), (7, 5, 4, 6), (5, 1, 0, 4), (0, 2, 6, 4), (5, 7, 3, 1)])
me_103.materials.append(mat_key)
me_103.use_remesh_preserve_volume = False
me_103.use_remesh_preserve_attributes = False
me_103.use_mirror_vertex_groups = False
me_103.update()
me_102 = bpy.data.meshes.new('立方体.102')
me_102.from_pydata([(-0.009, -0.009, -0.003861), (-0.0054, -0.0054, 0.006139), (-0.009, 0.009, -0.003861), (-0.0054, 0.0054, 0.006139), (0.009, -0.009, -0.003861), (0.0054, -0.0054, 0.006139), (0.009, 0.009, -0.003861), (0.0054, 0.0054, 0.006139)], [], [(1, 3, 2, 0), (3, 7, 6, 2), (7, 5, 4, 6), (5, 1, 0, 4), (0, 2, 6, 4), (5, 7, 3, 1)])
me_102.materials.append(mat_key)
me_102.use_remesh_preserve_volume = False
me_102.use_remesh_preserve_attributes = False
me_102.use_mirror_vertex_groups = False
me_102.update()
me_101 = bpy.data.meshes.new('立方体.101')
me_101.from_pydata([(-0.009, -0.009, -0.003861), (-0.0054, -0.0054, 0.006139), (-0.009, 0.009, -0.003861), (-0.0054, 0.0054, 0.006139), (0.009, -0.009, -0.003861), (0.0054, -0.0054, 0.006139), (0.009, 0.009, -0.003861), (0.0054, 0.0054, 0.006139)], [], [(1, 3, 2, 0), (3, 7, 6, 2), (7, 5, 4, 6), (5, 1, 0, 4), (0, 2, 6, 4), (5, 7, 3, 1)])
me_101.materials.append(mat_key)
me_101.use_remesh_preserve_volume = False
me_101.use_remesh_preserve_attributes = False
me_101.use_mirror_vertex_groups = False
me_101.update()
me_100 = bpy.data.meshes.new('立方体.100')
me_100.from_pydata([(-0.009, -0.009, -0.003861), (-0.0054, -0.0054, 0.006139), (-0.009, 0.009, -0.003861), (-0.0054, 0.0054, 0.006139), (0.009, -0.009, -0.003861), (0.0054, -0.0054, 0.006139), (0.009, 0.009, -0.003861), (0.0054, 0.0054, 0.006139)], [], [(1, 3, 2, 0), (3, 7, 6, 2), (7, 5, 4, 6), (5, 1, 0, 4), (0, 2, 6, 4), (5, 7, 3, 1)])
me_100.materials.append(mat_key)
me_100.use_remesh_preserve_volume = False
me_100.use_remesh_preserve_attributes = False
me_100.use_mirror_vertex_groups = False
me_100.update()
me_099 = bpy.data.meshes.new('立方体.099')
me_099.from_pydata([(-0.009, -0.009, -0.003861), (-0.0054, -0.0054, 0.006139), (-0.009, 0.009, -0.003861), (-0.0054, 0.0054, 0.006139), (0.009, -0.009, -0.003861), (0.0054, -0.0054, 0.006139), (0.009, 0.009, -0.003861), (0.0054, 0.0054, 0.006139)], [], [(1, 3, 2, 0), (3, 7, 6, 2), (7, 5, 4, 6), (5, 1, 0, 4), (0, 2, 6, 4), (5, 7, 3, 1)])
me_099.materials.append(mat_key)
me_099.use_remesh_preserve_volume = False
me_099.use_remesh_preserve_attributes = False
me_099.use_mirror_vertex_groups = False
me_099.update()
me_098 = bpy.data.meshes.new('立方体.098')
me_098.from_pydata([(-0.009, -0.009, -0.003861), (-0.0054, -0.0054, 0.006139), (-0.009, 0.009, -0.003861), (-0.0054, 0.0054, 0.006139), (0.009, -0.009, -0.003861), (0.0054, -0.0054, 0.006139), (0.009, 0.009, -0.003861), (0.0054, 0.0054, 0.006139)], [], [(1, 3, 2, 0), (3, 7, 6, 2), (7, 5, 4, 6), (5, 1, 0, 4), (0, 2, 6, 4), (5, 7, 3, 1)])
me_098.materials.append(mat_key)
me_098.use_remesh_preserve_volume = False
me_098.use_remesh_preserve_attributes = False
me_098.use_mirror_vertex_groups = False
me_098.update()
me_097 = bpy.data.meshes.new('立方体.097')
me_097.from_pydata([(-0.009, -0.009, -0.003861), (-0.0054, -0.0054, 0.006139), (-0.009, 0.009, -0.003861), (-0.0054, 0.0054, 0.006139), (0.009, -0.009, -0.003861), (0.0054, -0.0054, 0.006139), (0.009, 0.009, -0.003861), (0.0054, 0.0054, 0.006139)], [], [(1, 3, 2, 0), (3, 7, 6, 2), (7, 5, 4, 6), (5, 1, 0, 4), (0, 2, 6, 4), (5, 7, 3, 1)])
me_097.materials.append(mat_key)
me_097.use_remesh_preserve_volume = False
me_097.use_remesh_preserve_attributes = False
me_097.use_mirror_vertex_groups = False
me_097.update()
me_096 = bpy.data.meshes.new('立方体.096')
me_096.from_pydata([(-0.009, -0.009, -0.003861), (-0.0054, -0.0054, 0.006139), (-0.009, 0.009, -0.003861), (-0.0054, 0.0054, 0.006139), (0.009, -0.009, -0.003861), (0.0054, -0.0054, 0.006139), (0.009, 0.009, -0.003861), (0.0054, 0.0054, 0.006139)], [], [(1, 3, 2, 0), (3, 7, 6, 2), (7, 5, 4, 6), (5, 1, 0, 4), (0, 2, 6, 4), (5, 7, 3, 1)])
me_096.materials.append(mat_key)
me_096.use_remesh_preserve_volume = False
me_096.use_remesh_preserve_attributes = False
me_096.use_mirror_vertex_groups = False
me_096.update()
me_095 = bpy.data.meshes.new('立方体.095')
me_095.from_pydata([(-0.009, -0.009, -0.003861), (-0.0054, -0.0054, 0.006139), (-0.009, 0.009, -0.003861), (-0.0054, 0.0054, 0.006139), (0.009, -0.009, -0.003861), (0.0054, -0.0054, 0.006139), (0.009, 0.009, -0.003861), (0.0054, 0.0054, 0.006139)], [], [(1, 3, 2, 0), (3, 7, 6, 2), (7, 5, 4, 6), (5, 1, 0, 4), (0, 2, 6, 4), (5, 7, 3, 1)])
me_095.materials.append(mat_key)
me_095.use_remesh_preserve_volume = False
me_095.use_remesh_preserve_attributes = False
me_095.use_mirror_vertex_groups = False
me_095.update()
me_094 = bpy.data.meshes.new('立方体.094')
me_094.from_pydata([(-0.009, -0.009, -0.003861), (-0.0054, -0.0054, 0.006139), (-0.009, 0.009, -0.003861), (-0.0054, 0.0054, 0.006139), (0.009, -0.009, -0.003861), (0.0054, -0.0054, 0.006139), (0.009, 0.009, -0.003861), (0.0054, 0.0054, 0.006139)], [], [(1, 3, 2, 0), (3, 7, 6, 2), (7, 5, 4, 6), (5, 1, 0, 4), (0, 2, 6, 4), (5, 7, 3, 1)])
me_094.materials.append(mat_key)
me_094.use_remesh_preserve_volume = False
me_094.use_remesh_preserve_attributes = False
me_094.use_mirror_vertex_groups = False
me_094.update()
me_093 = bpy.data.meshes.new('立方体.093')
me_093.from_pydata([(-0.009, -0.009, -0.003861), (-0.0054, -0.0054, 0.006139), (-0.009, 0.009, -0.003861), (-0.0054, 0.0054, 0.006139), (0.009, -0.009, -0.003861), (0.0054, -0.0054, 0.006139), (0.009, 0.009, -0.003861), (0.0054, 0.0054, 0.006139)], [], [(1, 3, 2, 0), (3, 7, 6, 2), (7, 5, 4, 6), (5, 1, 0, 4), (0, 2, 6, 4), (5, 7, 3, 1)])
me_093.materials.append(mat_key)
me_093.use_remesh_preserve_volume = False
me_093.use_remesh_preserve_attributes = False
me_093.use_mirror_vertex_groups = False
me_093.update()
me_092 = bpy.data.meshes.new('立方体.092')
me_092.from_pydata([(-0.01778, -0.009363, -0.00413), (-0.01778, 0.01264, -0.00413), (-0.01418, 0.009037, 0.00587), (0.0002193, -0.01036, -0.00413), (-0.003381, -0.006763, 0.00587), (0.01922, 0.01264, -0.00413), (0.01562, 0.009037, 0.00587), (-0.01778, -0.01436, -0.00413), (-0.01418, -0.01076, 0.00587), (-0.003381, -0.01076, 0.00587), (0.0002193, -0.01436, -0.00413), (0.01562, -0.006763, 0.00587), (0.01922, -0.01036, -0.00413)], [], [(2, 1, 0, 7, 8), (7, 10, 9, 8), (3, 4, 9, 10), (3, 12, 11, 4), (2, 8, 9, 4, 11, 6), (1, 2, 6, 5), (5, 6, 11, 12), (1, 5, 12, 3, 10, 7, 0)])
me_092.materials.append(mat_key)
me_092.use_remesh_preserve_volume = False
me_092.use_remesh_preserve_attributes = False
me_092.use_mirror_vertex_groups = False
me_092.update()
me_091 = bpy.data.meshes.new('立方体.091')
me_091.from_pydata([(-0.009, -0.022, -0.003861), (-0.0054, -0.0184, 0.006139), (-0.009, 0.009, -0.003861), (-0.0054, 0.0054, 0.006139), (0.009, -0.022, -0.003861), (0.0054, -0.0184, 0.006139), (0.009, 0.009, -0.003861), (0.0054, 0.0054, 0.006139)], [], [(1, 3, 2, 0), (3, 7, 6, 2), (7, 5, 4, 6), (5, 1, 0, 4), (0, 2, 6, 4), (5, 7, 3, 1)])
me_091.materials.append(mat_key)
me_091.use_remesh_preserve_volume = False
me_091.use_remesh_preserve_attributes = False
me_091.use_mirror_vertex_groups = False
me_091.update()
me_090 = bpy.data.meshes.new('立方体.090')
me_090.from_pydata([(-0.009, -0.009, -0.003861), (-0.0054, -0.0054, 0.006139), (-0.009, 0.009, -0.003861), (-0.0054, 0.0054, 0.006139), (0.009, -0.009, -0.003861), (0.0054, -0.0054, 0.006139), (0.009, 0.009, -0.003861), (0.0054, 0.0054, 0.006139)], [], [(1, 3, 2, 0), (3, 7, 6, 2), (7, 5, 4, 6), (5, 1, 0, 4), (0, 2, 6, 4), (5, 7, 3, 1)])
me_090.materials.append(mat_key)
me_090.use_remesh_preserve_volume = False
me_090.use_remesh_preserve_attributes = False
me_090.use_mirror_vertex_groups = False
me_090.update()
me_089 = bpy.data.meshes.new('立方体.089')
me_089.from_pydata([(-0.009, -0.009, -0.003861), (-0.0054, -0.0054, 0.006139), (-0.009, 0.009, -0.003861), (-0.0054, 0.0054, 0.006139), (0.009, -0.009, -0.003861), (0.0054, -0.0054, 0.006139), (0.009, 0.009, -0.003861), (0.0054, 0.0054, 0.006139)], [], [(1, 3, 2, 0), (3, 7, 6, 2), (7, 5, 4, 6), (5, 1, 0, 4), (0, 2, 6, 4), (5, 7, 3, 1)])
me_089.materials.append(mat_key)
me_089.use_remesh_preserve_volume = False
me_089.use_remesh_preserve_attributes = False
me_089.use_mirror_vertex_groups = False
me_089.update()
me_088 = bpy.data.meshes.new('立方体.088')
me_088.from_pydata([(-0.009, -0.009, -0.003861), (-0.0054, -0.0054, 0.006139), (-0.009, 0.009, -0.003861), (-0.0054, 0.0054, 0.006139), (0.009, -0.009, -0.003861), (0.0054, -0.0054, 0.006139), (0.009, 0.009, -0.003861), (0.0054, 0.0054, 0.006139)], [], [(1, 3, 2, 0), (3, 7, 6, 2), (7, 5, 4, 6), (5, 1, 0, 4), (0, 2, 6, 4), (5, 7, 3, 1)])
me_088.materials.append(mat_key)
me_088.use_remesh_preserve_volume = False
me_088.use_remesh_preserve_attributes = False
me_088.use_mirror_vertex_groups = False
me_088.update()
me_087 = bpy.data.meshes.new('立方体.087')
me_087.from_pydata([(-0.009, -0.009, -0.003861), (-0.0054, -0.0054, 0.006139), (-0.009, 0.009, -0.003861), (-0.0054, 0.0054, 0.006139), (0.009, -0.009, -0.003861), (0.0054, -0.0054, 0.006139), (0.009, 0.009, -0.003861), (0.0054, 0.0054, 0.006139)], [], [(1, 3, 2, 0), (3, 7, 6, 2), (7, 5, 4, 6), (5, 1, 0, 4), (0, 2, 6, 4), (5, 7, 3, 1)])
me_087.materials.append(mat_key)
me_087.use_remesh_preserve_volume = False
me_087.use_remesh_preserve_attributes = False
me_087.use_mirror_vertex_groups = False
me_087.update()
me_086 = bpy.data.meshes.new('立方体.086')
me_086.from_pydata([(-0.009, -0.009, -0.003861), (-0.0054, -0.0054, 0.006139), (-0.009, 0.009, -0.003861), (-0.0054, 0.0054, 0.006139), (0.009, -0.009, -0.003861), (0.0054, -0.0054, 0.006139), (0.009, 0.009, -0.003861), (0.0054, 0.0054, 0.006139)], [], [(1, 3, 2, 0), (3, 7, 6, 2), (7, 5, 4, 6), (5, 1, 0, 4), (0, 2, 6, 4), (5, 7, 3, 1)])
me_086.materials.append(mat_key)
me_086.use_remesh_preserve_volume = False
me_086.use_remesh_preserve_attributes = False
me_086.use_mirror_vertex_groups = False
me_086.update()
me_084 = bpy.data.meshes.new('立方体.084')
me_084.from_pydata([(-0.009, -0.009, -0.003861), (-0.0054, -0.0054, 0.006139), (-0.009, 0.009, -0.003861), (-0.0054, 0.0054, 0.006139), (0.009, -0.009, -0.003861), (0.0054, -0.0054, 0.006139), (0.009, 0.009, -0.003861), (0.0054, 0.0054, 0.006139)], [], [(1, 3, 2, 0), (3, 7, 6, 2), (7, 5, 4, 6), (5, 1, 0, 4), (0, 2, 6, 4), (5, 7, 3, 1)])
me_084.materials.append(mat_key)
me_084.use_remesh_preserve_volume = False
me_084.use_remesh_preserve_attributes = False
me_084.use_mirror_vertex_groups = False
me_084.update()
me_083 = bpy.data.meshes.new('立方体.083')
me_083.from_pydata([(-0.009, -0.009, -0.003861), (-0.0054, -0.0054, 0.006139), (-0.009, 0.009, -0.003861), (-0.0054, 0.0054, 0.006139), (0.009, -0.009, -0.003861), (0.0054, -0.0054, 0.006139), (0.009, 0.009, -0.003861), (0.0054, 0.0054, 0.006139)], [], [(1, 3, 2, 0), (3, 7, 6, 2), (7, 5, 4, 6), (5, 1, 0, 4), (0, 2, 6, 4), (5, 7, 3, 1)])
me_083.materials.append(mat_key)
me_083.use_remesh_preserve_volume = False
me_083.use_remesh_preserve_attributes = False
me_083.use_mirror_vertex_groups = False
me_083.update()
me_082 = bpy.data.meshes.new('立方体.082')
me_082.from_pydata([(-0.009, -0.009, -0.003861), (-0.0054, -0.0054, 0.006139), (-0.009, 0.009, -0.003861), (-0.0054, 0.0054, 0.006139), (0.009, -0.009, -0.003861), (0.0054, -0.0054, 0.006139), (0.009, 0.009, -0.003861), (0.0054, 0.0054, 0.006139)], [], [(1, 3, 2, 0), (3, 7, 6, 2), (7, 5, 4, 6), (5, 1, 0, 4), (0, 2, 6, 4), (5, 7, 3, 1)])
me_082.materials.append(mat_key)
me_082.use_remesh_preserve_volume = False
me_082.use_remesh_preserve_attributes = False
me_082.use_mirror_vertex_groups = False
me_082.update()
me_081 = bpy.data.meshes.new('立方体.081')
me_081.from_pydata([(-0.009, -0.009, -0.003861), (-0.0054, -0.0054, 0.006139), (-0.009, 0.009, -0.003861), (-0.0054, 0.0054, 0.006139), (0.009, -0.009, -0.003861), (0.0054, -0.0054, 0.006139), (0.009, 0.009, -0.003861), (0.0054, 0.0054, 0.006139)], [], [(1, 3, 2, 0), (3, 7, 6, 2), (7, 5, 4, 6), (5, 1, 0, 4), (0, 2, 6, 4), (5, 7, 3, 1)])
me_081.materials.append(mat_key)
me_081.use_remesh_preserve_volume = False
me_081.use_remesh_preserve_attributes = False
me_081.use_mirror_vertex_groups = False
me_081.update()
me_080 = bpy.data.meshes.new('立方体.080')
me_080.from_pydata([(-0.009, -0.009, -0.003861), (-0.0054, -0.0054, 0.006139), (-0.009, 0.009, -0.003861), (-0.0054, 0.0054, 0.006139), (0.009, -0.009, -0.003861), (0.0054, -0.0054, 0.006139), (0.009, 0.009, -0.003861), (0.0054, 0.0054, 0.006139)], [], [(1, 3, 2, 0), (3, 7, 6, 2), (7, 5, 4, 6), (5, 1, 0, 4), (0, 2, 6, 4), (5, 7, 3, 1)])
me_080.materials.append(mat_key)
me_080.use_remesh_preserve_volume = False
me_080.use_remesh_preserve_attributes = False
me_080.use_mirror_vertex_groups = False
me_080.update()
me_079 = bpy.data.meshes.new('立方体.079')
me_079.from_pydata([(-0.009, -0.009, -0.003861), (-0.0054, -0.0054, 0.006139), (-0.009, 0.009, -0.003861), (-0.0054, 0.0054, 0.006139), (0.009, -0.009, -0.003861), (0.0054, -0.0054, 0.006139), (0.009, 0.009, -0.003861), (0.0054, 0.0054, 0.006139)], [], [(1, 3, 2, 0), (3, 7, 6, 2), (7, 5, 4, 6), (5, 1, 0, 4), (0, 2, 6, 4), (5, 7, 3, 1)])
me_079.materials.append(mat_key)
me_079.use_remesh_preserve_volume = False
me_079.use_remesh_preserve_attributes = False
me_079.use_mirror_vertex_groups = False
me_079.update()
me_078 = bpy.data.meshes.new('立方体.078')
me_078.from_pydata([(-0.009, -0.009, -0.003861), (-0.0054, -0.0054, 0.006139), (-0.009, 0.009, -0.003861), (-0.0054, 0.0054, 0.006139), (0.009, -0.009, -0.003861), (0.0054, -0.0054, 0.006139), (0.009, 0.009, -0.003861), (0.0054, 0.0054, 0.006139)], [], [(1, 3, 2, 0), (3, 7, 6, 2), (7, 5, 4, 6), (5, 1, 0, 4), (0, 2, 6, 4), (5, 7, 3, 1)])
me_078.materials.append(mat_key)
me_078.use_remesh_preserve_volume = False
me_078.use_remesh_preserve_attributes = False
me_078.use_mirror_vertex_groups = False
me_078.update()
me_077 = bpy.data.meshes.new('立方体.077')
me_077.from_pydata([(-0.009, -0.009, -0.003861), (-0.0054, -0.0054, 0.006139), (-0.009, 0.009, -0.003861), (-0.0054, 0.0054, 0.006139), (0.009, -0.009, -0.003861), (0.0054, -0.0054, 0.006139), (0.009, 0.009, -0.003861), (0.0054, 0.0054, 0.006139)], [], [(1, 3, 2, 0), (3, 7, 6, 2), (7, 5, 4, 6), (5, 1, 0, 4), (0, 2, 6, 4), (5, 7, 3, 1)])
me_077.materials.append(mat_key)
me_077.use_remesh_preserve_volume = False
me_077.use_remesh_preserve_attributes = False
me_077.use_mirror_vertex_groups = False
me_077.update()
me_076 = bpy.data.meshes.new('立方体.076')
me_076.from_pydata([(-0.009, -0.009, -0.003861), (-0.0054, -0.0054, 0.006139), (-0.009, 0.009, -0.003861), (-0.0054, 0.0054, 0.006139), (0.009, -0.009, -0.003861), (0.0054, -0.0054, 0.006139), (0.009, 0.009, -0.003861), (0.0054, 0.0054, 0.006139)], [], [(1, 3, 2, 0), (3, 7, 6, 2), (7, 5, 4, 6), (5, 1, 0, 4), (0, 2, 6, 4), (5, 7, 3, 1)])
me_076.materials.append(mat_key)
me_076.use_remesh_preserve_volume = False
me_076.use_remesh_preserve_attributes = False
me_076.use_mirror_vertex_groups = False
me_076.update()
me_075 = bpy.data.meshes.new('立方体.075')
me_075.from_pydata([(-0.009, -0.009, -0.003861), (-0.0054, -0.0054, 0.006139), (-0.009, 0.009, -0.003861), (-0.0054, 0.0054, 0.006139), (0.009, -0.009, -0.003861), (0.0054, -0.0054, 0.006139), (0.009, 0.009, -0.003861), (0.0054, 0.0054, 0.006139)], [], [(1, 3, 2, 0), (3, 7, 6, 2), (7, 5, 4, 6), (5, 1, 0, 4), (0, 2, 6, 4), (5, 7, 3, 1)])
me_075.materials.append(mat_key)
me_075.use_remesh_preserve_volume = False
me_075.use_remesh_preserve_attributes = False
me_075.use_mirror_vertex_groups = False
me_075.update()
me_074 = bpy.data.meshes.new('立方体.074')
me_074.from_pydata([(-0.009, -0.017, -0.003861), (-0.0054, -0.0134, 0.006139), (-0.009, 0.009, -0.003861), (-0.0054, 0.0054, 0.006139), (0.009, -0.017, -0.003861), (0.0054, -0.0134, 0.006139), (0.009, 0.009, -0.003861), (0.0054, 0.0054, 0.006139)], [], [(1, 3, 2, 0), (3, 7, 6, 2), (7, 5, 4, 6), (5, 1, 0, 4), (0, 2, 6, 4), (5, 7, 3, 1)])
me_074.materials.append(mat_key)
me_074.use_remesh_preserve_volume = False
me_074.use_remesh_preserve_attributes = False
me_074.use_mirror_vertex_groups = False
me_074.update()
me_071 = bpy.data.meshes.new('立方体.071')
me_071.from_pydata([(-0.009, -0.009, -0.003861), (-0.0054, -0.0054, 0.006139), (-0.009, 0.009, -0.003861), (-0.0054, 0.0054, 0.006139), (0.009, -0.009, -0.003861), (0.0054, -0.0054, 0.006139), (0.009, 0.009, -0.003861), (0.0054, 0.0054, 0.006139)], [], [(1, 3, 2, 0), (3, 7, 6, 2), (7, 5, 4, 6), (5, 1, 0, 4), (0, 2, 6, 4), (5, 7, 3, 1)])
me_071.materials.append(mat_key)
me_071.use_remesh_preserve_volume = False
me_071.use_remesh_preserve_attributes = False
me_071.use_mirror_vertex_groups = False
me_071.update()
me_070 = bpy.data.meshes.new('立方体.070')
me_070.from_pydata([(-0.009, -0.009, -0.003861), (-0.0054, -0.0054, 0.006139), (-0.009, 0.009, -0.003861), (-0.0054, 0.0054, 0.006139), (0.009, -0.009, -0.003861), (0.0054, -0.0054, 0.006139), (0.009, 0.009, -0.003861), (0.0054, 0.0054, 0.006139)], [], [(1, 3, 2, 0), (3, 7, 6, 2), (7, 5, 4, 6), (5, 1, 0, 4), (0, 2, 6, 4), (5, 7, 3, 1)])
me_070.materials.append(mat_key)
me_070.use_remesh_preserve_volume = False
me_070.use_remesh_preserve_attributes = False
me_070.use_mirror_vertex_groups = False
me_070.update()
me_069 = bpy.data.meshes.new('立方体.069')
me_069.from_pydata([(-0.009, -0.009, -0.003861), (-0.0054, -0.0054, 0.006139), (-0.009, 0.009, -0.003861), (-0.0054, 0.0054, 0.006139), (0.009, -0.009, -0.003861), (0.0054, -0.0054, 0.006139), (0.009, 0.009, -0.003861), (0.0054, 0.0054, 0.006139)], [], [(1, 3, 2, 0), (3, 7, 6, 2), (7, 5, 4, 6), (5, 1, 0, 4), (0, 2, 6, 4), (5, 7, 3, 1)])
me_069.materials.append(mat_key)
me_069.use_remesh_preserve_volume = False
me_069.use_remesh_preserve_attributes = False
me_069.use_mirror_vertex_groups = False
me_069.update()
me_068 = bpy.data.meshes.new('立方体.068')
me_068.from_pydata([(-0.009, -0.009, -0.003861), (-0.0054, -0.0054, 0.006139), (-0.009, 0.009, -0.003861), (-0.0054, 0.0054, 0.006139), (0.009, -0.009, -0.003861), (0.0054, -0.0054, 0.006139), (0.009, 0.009, -0.003861), (0.0054, 0.0054, 0.006139)], [], [(1, 3, 2, 0), (3, 7, 6, 2), (7, 5, 4, 6), (5, 1, 0, 4), (0, 2, 6, 4), (5, 7, 3, 1)])
me_068.materials.append(mat_key)
me_068.use_remesh_preserve_volume = False
me_068.use_remesh_preserve_attributes = False
me_068.use_mirror_vertex_groups = False
me_068.update()
me_067 = bpy.data.meshes.new('立方体.067')
me_067.from_pydata([(-0.009, -0.009, -0.003861), (-0.0054, -0.0054, 0.006139), (-0.009, 0.009, -0.003861), (-0.0054, 0.0054, 0.006139), (0.009, -0.009, -0.003861), (0.0054, -0.0054, 0.006139), (0.009, 0.009, -0.003861), (0.0054, 0.0054, 0.006139)], [], [(1, 3, 2, 0), (3, 7, 6, 2), (7, 5, 4, 6), (5, 1, 0, 4), (0, 2, 6, 4), (5, 7, 3, 1)])
me_067.materials.append(mat_key)
me_067.use_remesh_preserve_volume = False
me_067.use_remesh_preserve_attributes = False
me_067.use_mirror_vertex_groups = False
me_067.update()
me_066 = bpy.data.meshes.new('立方体.066')
me_066.from_pydata([(-0.009, -0.009, -0.003861), (-0.0054, -0.0054, 0.006139), (-0.009, 0.009, -0.003861), (-0.0054, 0.0054, 0.006139), (0.009, -0.009, -0.003861), (0.0054, -0.0054, 0.006139), (0.009, 0.009, -0.003861), (0.0054, 0.0054, 0.006139)], [], [(1, 3, 2, 0), (3, 7, 6, 2), (7, 5, 4, 6), (5, 1, 0, 4), (0, 2, 6, 4), (5, 7, 3, 1)])
me_066.materials.append(mat_key)
me_066.use_remesh_preserve_volume = False
me_066.use_remesh_preserve_attributes = False
me_066.use_mirror_vertex_groups = False
me_066.update()
me_065 = bpy.data.meshes.new('立方体.065')
me_065.from_pydata([(-0.009, -0.009, -0.003861), (-0.0054, -0.0054, 0.006139), (-0.009, 0.009, -0.003861), (-0.0054, 0.0054, 0.006139), (0.009, -0.009, -0.003861), (0.0054, -0.0054, 0.006139), (0.009, 0.009, -0.003861), (0.0054, 0.0054, 0.006139)], [], [(1, 3, 2, 0), (3, 7, 6, 2), (7, 5, 4, 6), (5, 1, 0, 4), (0, 2, 6, 4), (5, 7, 3, 1)])
me_065.materials.append(mat_key)
me_065.use_remesh_preserve_volume = False
me_065.use_remesh_preserve_attributes = False
me_065.use_mirror_vertex_groups = False
me_065.update()
me_064 = bpy.data.meshes.new('立方体.064')
me_064.from_pydata([(-0.009, -0.009, -0.003861), (-0.0054, -0.0054, 0.006139), (-0.009, 0.009, -0.003861), (-0.0054, 0.0054, 0.006139), (0.009, -0.009, -0.003861), (0.0054, -0.0054, 0.006139), (0.009, 0.009, -0.003861), (0.0054, 0.0054, 0.006139)], [], [(1, 3, 2, 0), (3, 7, 6, 2), (7, 5, 4, 6), (5, 1, 0, 4), (0, 2, 6, 4), (5, 7, 3, 1)])
me_064.materials.append(mat_key)
me_064.use_remesh_preserve_volume = False
me_064.use_remesh_preserve_attributes = False
me_064.use_mirror_vertex_groups = False
me_064.update()
me_063 = bpy.data.meshes.new('立方体.063')
me_063.from_pydata([(-0.009, -0.009, -0.003861), (-0.0054, -0.0054, 0.006139), (-0.009, 0.009, -0.003861), (-0.0054, 0.0054, 0.006139), (0.009, -0.009, -0.003861), (0.0054, -0.0054, 0.006139), (0.009, 0.009, -0.003861), (0.0054, 0.0054, 0.006139)], [], [(1, 3, 2, 0), (3, 7, 6, 2), (7, 5, 4, 6), (5, 1, 0, 4), (0, 2, 6, 4), (5, 7, 3, 1)])
me_063.materials.append(mat_key)
me_063.use_remesh_preserve_volume = False
me_063.use_remesh_preserve_attributes = False
me_063.use_mirror_vertex_groups = False
me_063.update()
me_062 = bpy.data.meshes.new('立方体.062')
me_062.from_pydata([(-0.009, -0.009, -0.003861), (-0.0054, -0.0054, 0.006139), (-0.009, 0.009, -0.003861), (-0.0054, 0.0054, 0.006139), (0.009, -0.009, -0.003861), (0.0054, -0.0054, 0.006139), (0.009, 0.009, -0.003861), (0.0054, 0.0054, 0.006139)], [], [(1, 3, 2, 0), (3, 7, 6, 2), (7, 5, 4, 6), (5, 1, 0, 4), (0, 2, 6, 4), (5, 7, 3, 1)])
me_062.materials.append(mat_key)
me_062.use_remesh_preserve_volume = False
me_062.use_remesh_preserve_attributes = False
me_062.use_mirror_vertex_groups = False
me_062.update()
me_059 = bpy.data.meshes.new('立方体.059')
me_059.from_pydata([(-0.009, -0.009, -0.003861), (-0.0054, -0.0054, 0.006139), (-0.009, 0.009, -0.003861), (-0.0054, 0.0054, 0.006139), (0.009, -0.009, -0.003861), (0.0054, -0.0054, 0.006139), (0.009, 0.009, -0.003861), (0.0054, 0.0054, 0.006139)], [], [(1, 3, 2, 0), (3, 7, 6, 2), (7, 5, 4, 6), (5, 1, 0, 4), (0, 2, 6, 4), (5, 7, 3, 1)])
me_059.materials.append(mat_key)
me_059.use_remesh_preserve_volume = False
me_059.use_remesh_preserve_attributes = False
me_059.use_mirror_vertex_groups = False
me_059.update()
me_058 = bpy.data.meshes.new('立方体.058')
me_058.from_pydata([(-0.028, -0.009, -0.003861), (-0.0244, -0.0054, 0.006139), (-0.028, 0.009, -0.003861), (-0.0244, 0.0054, 0.006139), (0.009, -0.009, -0.003861), (0.0054, -0.0054, 0.006139), (0.009, 0.009, -0.003861), (0.0054, 0.0054, 0.006139)], [], [(1, 3, 2, 0), (3, 7, 6, 2), (7, 5, 4, 6), (5, 1, 0, 4), (0, 2, 6, 4), (5, 7, 3, 1)])
me_058.materials.append(mat_key)
me_058.use_remesh_preserve_volume = False
me_058.use_remesh_preserve_attributes = False
me_058.use_mirror_vertex_groups = False
me_058.update()
me_057 = bpy.data.meshes.new('立方体.057')
me_057.from_pydata([(-0.009, -0.009, -0.003861), (-0.0054, -0.0054, 0.006139), (-0.009, 0.009, -0.003861), (-0.0054, 0.0054, 0.006139), (0.009, -0.009, -0.003861), (0.0054, -0.0054, 0.006139), (0.009, 0.009, -0.003861), (0.0054, 0.0054, 0.006139)], [], [(1, 3, 2, 0), (3, 7, 6, 2), (7, 5, 4, 6), (5, 1, 0, 4), (0, 2, 6, 4), (5, 7, 3, 1)])
me_057.materials.append(mat_key)
me_057.use_remesh_preserve_volume = False
me_057.use_remesh_preserve_attributes = False
me_057.use_mirror_vertex_groups = False
me_057.update()
me_056 = bpy.data.meshes.new('立方体.056')
me_056.from_pydata([(-0.009, -0.009, -0.003861), (-0.0054, -0.0054, 0.006139), (-0.009, 0.009, -0.003861), (-0.0054, 0.0054, 0.006139), (0.009, -0.009, -0.003861), (0.0054, -0.0054, 0.006139), (0.009, 0.009, -0.003861), (0.0054, 0.0054, 0.006139)], [], [(1, 3, 2, 0), (3, 7, 6, 2), (7, 5, 4, 6), (5, 1, 0, 4), (0, 2, 6, 4), (5, 7, 3, 1)])
me_056.materials.append(mat_key)
me_056.use_remesh_preserve_volume = False
me_056.use_remesh_preserve_attributes = False
me_056.use_mirror_vertex_groups = False
me_056.update()
me_055 = bpy.data.meshes.new('立方体.055')
me_055.from_pydata([(-0.009, -0.009, -0.003861), (-0.0054, -0.0054, 0.006139), (-0.009, 0.009, -0.003861), (-0.0054, 0.0054, 0.006139), (0.009, -0.009, -0.003861), (0.0054, -0.0054, 0.006139), (0.009, 0.009, -0.003861), (0.0054, 0.0054, 0.006139)], [], [(1, 3, 2, 0), (3, 7, 6, 2), (7, 5, 4, 6), (5, 1, 0, 4), (0, 2, 6, 4), (5, 7, 3, 1)])
me_055.materials.append(mat_key)
me_055.use_remesh_preserve_volume = False
me_055.use_remesh_preserve_attributes = False
me_055.use_mirror_vertex_groups = False
me_055.update()
me_054 = bpy.data.meshes.new('立方体.054')
me_054.from_pydata([(-0.009, -0.009, -0.003861), (-0.0054, -0.0054, 0.006139), (-0.009, 0.009, -0.003861), (-0.0054, 0.0054, 0.006139), (0.009, -0.009, -0.003861), (0.0054, -0.0054, 0.006139), (0.009, 0.009, -0.003861), (0.0054, 0.0054, 0.006139)], [], [(1, 3, 2, 0), (3, 7, 6, 2), (7, 5, 4, 6), (5, 1, 0, 4), (0, 2, 6, 4), (5, 7, 3, 1)])
me_054.materials.append(mat_key)
me_054.use_remesh_preserve_volume = False
me_054.use_remesh_preserve_attributes = False
me_054.use_mirror_vertex_groups = False
me_054.update()
me_053 = bpy.data.meshes.new('立方体.053')
me_053.from_pydata([(-0.009, -0.009, -0.003861), (-0.0054, -0.0054, 0.006139), (-0.009, 0.009, -0.003861), (-0.0054, 0.0054, 0.006139), (0.009, -0.009, -0.003861), (0.0054, -0.0054, 0.006139), (0.009, 0.009, -0.003861), (0.0054, 0.0054, 0.006139)], [], [(1, 3, 2, 0), (3, 7, 6, 2), (7, 5, 4, 6), (5, 1, 0, 4), (0, 2, 6, 4), (5, 7, 3, 1)])
me_053.materials.append(mat_key)
me_053.use_remesh_preserve_volume = False
me_053.use_remesh_preserve_attributes = False
me_053.use_mirror_vertex_groups = False
me_053.update()
me_052 = bpy.data.meshes.new('立方体.052')
me_052.from_pydata([(-0.009, -0.009, -0.003861), (-0.0054, -0.0054, 0.006139), (-0.009, 0.009, -0.003861), (-0.0054, 0.0054, 0.006139), (0.009, -0.009, -0.003861), (0.0054, -0.0054, 0.006139), (0.009, 0.009, -0.003861), (0.0054, 0.0054, 0.006139)], [], [(1, 3, 2, 0), (3, 7, 6, 2), (7, 5, 4, 6), (5, 1, 0, 4), (0, 2, 6, 4), (5, 7, 3, 1)])
me_052.materials.append(mat_key)
me_052.use_remesh_preserve_volume = False
me_052.use_remesh_preserve_attributes = False
me_052.use_mirror_vertex_groups = False
me_052.update()
me_051 = bpy.data.meshes.new('立方体.051')
me_051.from_pydata([(-0.009, -0.009, -0.003861), (-0.0054, -0.0054, 0.006139), (-0.009, 0.009, -0.003861), (-0.0054, 0.0054, 0.006139), (0.009, -0.009, -0.003861), (0.0054, -0.0054, 0.006139), (0.009, 0.009, -0.003861), (0.0054, 0.0054, 0.006139)], [], [(1, 3, 2, 0), (3, 7, 6, 2), (7, 5, 4, 6), (5, 1, 0, 4), (0, 2, 6, 4), (5, 7, 3, 1)])
me_051.materials.append(mat_key)
me_051.use_remesh_preserve_volume = False
me_051.use_remesh_preserve_attributes = False
me_051.use_mirror_vertex_groups = False
me_051.update()
me_050 = bpy.data.meshes.new('立方体.050')
me_050.from_pydata([(-0.009, -0.009, -0.003861), (-0.0054, -0.0054, 0.006139), (-0.009, 0.009, -0.003861), (-0.0054, 0.0054, 0.006139), (0.009, -0.009, -0.003861), (0.0054, -0.0054, 0.006139), (0.009, 0.009, -0.003861), (0.0054, 0.0054, 0.006139)], [], [(1, 3, 2, 0), (3, 7, 6, 2), (7, 5, 4, 6), (5, 1, 0, 4), (0, 2, 6, 4), (5, 7, 3, 1)])
me_050.materials.append(mat_key)
me_050.use_remesh_preserve_volume = False
me_050.use_remesh_preserve_attributes = False
me_050.use_mirror_vertex_groups = False
me_050.update()
me_049 = bpy.data.meshes.new('立方体.049')
me_049.from_pydata([(-0.009, -0.009, -0.003861), (-0.0054, -0.0054, 0.006139), (-0.009, 0.009, -0.003861), (-0.0054, 0.0054, 0.006139), (0.009, -0.009, -0.003861), (0.0054, -0.0054, 0.006139), (0.009, 0.009, -0.003861), (0.0054, 0.0054, 0.006139)], [], [(1, 3, 2, 0), (3, 7, 6, 2), (7, 5, 4, 6), (5, 1, 0, 4), (0, 2, 6, 4), (5, 7, 3, 1)])
me_049.materials.append(mat_key)
me_049.use_remesh_preserve_volume = False
me_049.use_remesh_preserve_attributes = False
me_049.use_mirror_vertex_groups = False
me_049.update()
me_048 = bpy.data.meshes.new('立方体.048')
me_048.from_pydata([(-0.009, -0.009, -0.003861), (-0.0054, -0.0054, 0.006139), (-0.009, 0.009, -0.003861), (-0.0054, 0.0054, 0.006139), (0.009, -0.009, -0.003861), (0.0054, -0.0054, 0.006139), (0.009, 0.009, -0.003861), (0.0054, 0.0054, 0.006139)], [], [(1, 3, 2, 0), (3, 7, 6, 2), (7, 5, 4, 6), (5, 1, 0, 4), (0, 2, 6, 4), (5, 7, 3, 1)])
me_048.materials.append(mat_key)
me_048.use_remesh_preserve_volume = False
me_048.use_remesh_preserve_attributes = False
me_048.use_mirror_vertex_groups = False
me_048.update()
me_047 = bpy.data.meshes.new('立方体.047')
me_047.from_pydata([(-0.009, -0.009, -0.003861), (-0.0054, -0.0054, 0.006139), (-0.009, 0.009, -0.003861), (-0.0054, 0.0054, 0.006139), (0.009, -0.009, -0.003861), (0.0054, -0.0054, 0.006139), (0.009, 0.009, -0.003861), (0.0054, 0.0054, 0.006139)], [], [(1, 3, 2, 0), (3, 7, 6, 2), (7, 5, 4, 6), (5, 1, 0, 4), (0, 2, 6, 4), (5, 7, 3, 1)])
me_047.materials.append(mat_key)
me_047.use_remesh_preserve_volume = False
me_047.use_remesh_preserve_attributes = False
me_047.use_mirror_vertex_groups = False
me_047.update()
me_046 = bpy.data.meshes.new('立方体.046')
me_046.from_pydata([(-0.009, -0.028, -0.003861), (-0.0054, -0.0244, 0.006139), (-0.009, 0.009, -0.003861), (-0.0054, 0.0054, 0.006139), (0.009, -0.028, -0.003861), (0.0054, -0.0244, 0.006139), (0.009, 0.009, -0.003861), (0.0054, 0.0054, 0.006139)], [], [(1, 3, 2, 0), (3, 7, 6, 2), (7, 5, 4, 6), (5, 1, 0, 4), (0, 2, 6, 4), (5, 7, 3, 1)])
me_046.materials.append(mat_key)
me_046.use_remesh_preserve_volume = False
me_046.use_remesh_preserve_attributes = False
me_046.use_mirror_vertex_groups = False
me_046.update()
me_045 = bpy.data.meshes.new('立方体.045')
me_045.from_pydata([(-0.009, -0.009, -0.003861), (-0.0054, -0.0054, 0.006139), (-0.009, 0.009, -0.003861), (-0.0054, 0.0054, 0.006139), (0.009, -0.009, -0.003861), (0.0054, -0.0054, 0.006139), (0.009, 0.009, -0.003861), (0.0054, 0.0054, 0.006139)], [], [(1, 3, 2, 0), (3, 7, 6, 2), (7, 5, 4, 6), (5, 1, 0, 4), (0, 2, 6, 4), (5, 7, 3, 1)])
me_045.materials.append(mat_key)
me_045.use_remesh_preserve_volume = False
me_045.use_remesh_preserve_attributes = False
me_045.use_mirror_vertex_groups = False
me_045.update()
me_044 = bpy.data.meshes.new('立方体.044')
me_044.from_pydata([(-0.009, -0.009, -0.003861), (-0.0054, -0.0054, 0.006139), (-0.009, 0.009, -0.003861), (-0.0054, 0.0054, 0.006139), (0.009, -0.009, -0.003861), (0.0054, -0.0054, 0.006139), (0.009, 0.009, -0.003861), (0.0054, 0.0054, 0.006139)], [], [(1, 3, 2, 0), (3, 7, 6, 2), (7, 5, 4, 6), (5, 1, 0, 4), (0, 2, 6, 4), (5, 7, 3, 1)])
me_044.materials.append(mat_key)
me_044.use_remesh_preserve_volume = False
me_044.use_remesh_preserve_attributes = False
me_044.use_mirror_vertex_groups = False
me_044.update()
me_001 = bpy.data.meshes.new('立方体.001')
me_001.from_pydata([(-0.028, -0.009, -0.003861), (-0.0244, -0.0054, 0.006139), (-0.028, 0.009, -0.003861), (-0.0244, 0.0054, 0.006139), (0.009, -0.009, -0.003861), (0.0054, -0.0054, 0.006139), (0.009, 0.009, -0.003861), (0.0054, 0.0054, 0.006139)], [], [(1, 3, 2, 0), (3, 7, 6, 2), (7, 5, 4, 6), (5, 1, 0, 4), (0, 2, 6, 4), (5, 7, 3, 1)])
me_001.materials.append(mat_key)
me_001.use_remesh_preserve_volume = False
me_001.use_remesh_preserve_attributes = False
me_001.use_mirror_vertex_groups = False
me_001.update()
me_x = bpy.data.meshes.new('立方体')
me_x.from_pydata([(-0.075, -0.223, -0.01), (-0.075, -0.223, 0.008), (-0.075, 0.223, -0.01), (-0.075, 0.223, 0.008), (0.059, -0.223, -0.01), (0.059, -0.223, 0.003), (0.059, 0.223, -0.01), (0.059, 0.223, 0.003), (0.069, 0.223, -0.003), (0.069, 0.223, -0.007), (0.069, -0.223, -0.003), (0.069, -0.223, -0.007), (-0.081, -0.223, -0.007), (-0.081, -0.223, 0.004), (-0.081, 0.223, 0.004), (-0.081, 0.223, -0.007)], [], [(2, 0, 12, 15), (3, 7, 6, 2), (7, 5, 10, 8), (5, 1, 0, 4), (0, 2, 6, 4), (5, 7, 3, 1), (8, 10, 11, 9), (6, 7, 8, 9), (5, 4, 11, 10), (4, 6, 9, 11), (13, 14, 15, 12), (1, 3, 14, 13), (3, 2, 15, 14), (0, 1, 13, 12)])
me_x.materials.append(mat_bpdy)
me_x.use_remesh_preserve_volume = False
me_x.use_remesh_preserve_attributes = False
me_x.use_mirror_vertex_groups = False
me_x.update()

# ---- objects
ob_key_112 = bpy.data.objects.new('Key.112', me_161)
ob_key_111 = bpy.data.objects.new('Key.111', me_160)
ob_key_110 = bpy.data.objects.new('Key.110', me_159)
ob_key_109 = bpy.data.objects.new('Key.109', me_158)
ob_key_108 = bpy.data.objects.new('Key.108', me_157)
ob_key_107 = bpy.data.objects.new('Key.107', me_156)
ob_key_106 = bpy.data.objects.new('Key.106', me_155)
ob_key_104 = bpy.data.objects.new('Key.104', me_152)
ob_key_103 = bpy.data.objects.new('Key.103', me_151)
ob_key_102 = bpy.data.objects.new('Key.102', me_150)
ob_key_101 = bpy.data.objects.new('Key.101', me_149)
ob_key_099 = bpy.data.objects.new('Key.099', me_147)
ob_key_098 = bpy.data.objects.new('Key.098', me_146)
ob_key_097 = bpy.data.objects.new('Key.097', me_145)
ob_key_096 = bpy.data.objects.new('Key.096', me_144)
ob_key_094 = bpy.data.objects.new('Key.094', me_142)
ob_key_093 = bpy.data.objects.new('Key.093', me_141)
ob_key_092 = bpy.data.objects.new('Key.092', me_140)
ob_key_091 = bpy.data.objects.new('Key.091', me_139)
ob_key_090 = bpy.data.objects.new('Key.090', me_138)
ob_key_089 = bpy.data.objects.new('Key.089', me_137)
ob_key_088 = bpy.data.objects.new('Key.088', me_136)
ob_key_087 = bpy.data.objects.new('Key.087', me_135)
ob_key_086 = bpy.data.objects.new('Key.086', me_134)
ob_key_085 = bpy.data.objects.new('Key.085', me_133)
ob_key_084 = bpy.data.objects.new('Key.084', me_132)
ob_key_083 = bpy.data.objects.new('Key.083', me_131)
ob_key_082 = bpy.data.objects.new('Key.082', me_130)
ob_key_081 = bpy.data.objects.new('Key.081', me_129)
ob_key_080 = bpy.data.objects.new('Key.080', me_128)
ob_key_079 = bpy.data.objects.new('Key.079', me_127)
ob_key_078 = bpy.data.objects.new('Key.078', me_126)
ob_key_076 = bpy.data.objects.new('Key.076', me_124)
ob_key_075 = bpy.data.objects.new('Key.075', me_123)
ob_key_074 = bpy.data.objects.new('Key.074', me_122)
ob_key_073 = bpy.data.objects.new('Key.073', me_121)
ob_key_072 = bpy.data.objects.new('Key.072', me_120)
ob_key_071 = bpy.data.objects.new('Key.071', me_119)
ob_key_070 = bpy.data.objects.new('Key.070', me_118)
ob_key_069 = bpy.data.objects.new('Key.069', me_117)
ob_key_068 = bpy.data.objects.new('Key.068', me_116)
ob_key_067 = bpy.data.objects.new('Key.067', me_115)
ob_key_066 = bpy.data.objects.new('Key.066', me_114)
ob_key_065 = bpy.data.objects.new('Key.065', me_113)
ob_key_064 = bpy.data.objects.new('Key.064', me_112)
ob_key_063 = bpy.data.objects.new('Key.063', me_111)
ob_key_062 = bpy.data.objects.new('Key.062', me_110)
ob_key_061 = bpy.data.objects.new('Key.061', me_109)
ob_key_060 = bpy.data.objects.new('Key.060', me_108)
ob_key_059 = bpy.data.objects.new('Key.059', me_107)
ob_key_058 = bpy.data.objects.new('Key.058', me_106)
ob_key_057 = bpy.data.objects.new('Key.057', me_105)
ob_key_056 = bpy.data.objects.new('Key.056', me_104)
ob_key_055 = bpy.data.objects.new('Key.055', me_103)
ob_key_054 = bpy.data.objects.new('Key.054', me_102)
ob_key_053 = bpy.data.objects.new('Key.053', me_101)
ob_key_052 = bpy.data.objects.new('Key.052', me_100)
ob_key_051 = bpy.data.objects.new('Key.051', me_099)
ob_key_050 = bpy.data.objects.new('Key.050', me_098)
ob_key_049 = bpy.data.objects.new('Key.049', me_097)
ob_key_048 = bpy.data.objects.new('Key.048', me_096)
ob_key_047 = bpy.data.objects.new('Key.047', me_095)
ob_key_046 = bpy.data.objects.new('Key.046', me_094)
ob_key_045 = bpy.data.objects.new('Key.045', me_093)
ob_key_042 = bpy.data.objects.new('Key.042', me_092)
ob_key_036 = bpy.data.objects.new('Key.036', me_091)
ob_key_041 = bpy.data.objects.new('Key.041', me_090)
ob_key_040 = bpy.data.objects.new('Key.040', me_089)
ob_key_039 = bpy.data.objects.new('Key.039', me_088)
ob_key_038 = bpy.data.objects.new('Key.038', me_087)
ob_key_037 = bpy.data.objects.new('Key.037', me_086)
ob_key_035 = bpy.data.objects.new('Key.035', me_084)
ob_key_034 = bpy.data.objects.new('Key.034', me_083)
ob_key_033 = bpy.data.objects.new('Key.033', me_082)
ob_key_032 = bpy.data.objects.new('Key.032', me_081)
ob_key_031 = bpy.data.objects.new('Key.031', me_080)
ob_key_030 = bpy.data.objects.new('Key.030', me_079)
ob_key_029 = bpy.data.objects.new('Key.029', me_078)
ob_key_028 = bpy.data.objects.new('Key.028', me_077)
ob_key_027 = bpy.data.objects.new('Key.027', me_076)
ob_key_026 = bpy.data.objects.new('Key.026', me_075)
ob_key_043 = bpy.data.objects.new('Key.043', me_074)
ob_key_025 = bpy.data.objects.new('Key.025', me_071)
ob_key_024 = bpy.data.objects.new('Key.024', me_070)
ob_key_023 = bpy.data.objects.new('Key.023', me_069)
ob_key_022 = bpy.data.objects.new('Key.022', me_068)
ob_key_021 = bpy.data.objects.new('Key.021', me_067)
ob_key_020 = bpy.data.objects.new('Key.020', me_066)
ob_key_019 = bpy.data.objects.new('Key.019', me_065)
ob_key_018 = bpy.data.objects.new('Key.018', me_064)
ob_key_017 = bpy.data.objects.new('Key.017', me_063)
ob_key_044 = bpy.data.objects.new('Key.044', me_062)
ob_key_016 = bpy.data.objects.new('Key.016', me_059)
ob_key_003 = bpy.data.objects.new('Key.003', me_058)
ob_key_015 = bpy.data.objects.new('Key.015', me_057)
ob_key_014 = bpy.data.objects.new('Key.014', me_056)
ob_key_013 = bpy.data.objects.new('Key.013', me_055)
ob_key_011 = bpy.data.objects.new('Key.011', me_054)
ob_key_010 = bpy.data.objects.new('Key.010', me_053)
ob_key_009 = bpy.data.objects.new('Key.009', me_052)
ob_key_008 = bpy.data.objects.new('Key.008', me_051)
ob_key_007 = bpy.data.objects.new('Key.007', me_050)
ob_key_006 = bpy.data.objects.new('Key.006', me_049)
ob_key_005 = bpy.data.objects.new('Key.005', me_048)
ob_key_004 = bpy.data.objects.new('Key.004', me_047)
ob_key_012 = bpy.data.objects.new('Key.012', me_046)
ob_key_002 = bpy.data.objects.new('Key.002', me_045)
ob_key_001 = bpy.data.objects.new('Key.001', me_044)
ob_key = bpy.data.objects.new('Key', me_001)
ob_body = bpy.data.objects.new('Body', me_x)

# ---- transforms, parenting, visibility, modifiers, constraints
ob_key_112.location = (-0.05, 0.085, 0.02086)
ob_key_112.lineart.crease_threshold = 0.0
ob_key_111.location = (-0.05, 0.123, 0.02086)
ob_key_111.lineart.crease_threshold = 0.0
ob_key_110.location = (-0.05, 0.104, 0.02086)
ob_key_110.lineart.crease_threshold = 0.0
ob_key_109.location = (-0.05, 0.058, 0.02086)
ob_key_109.lineart.crease_threshold = 0.0
ob_key_108.location = (-0.05, 0.039, 0.02086)
ob_key_108.lineart.crease_threshold = 0.0
ob_key_107.location = (-0.05, 0.02, 0.02086)
ob_key_107.lineart.crease_threshold = 0.0
ob_key_106.location = (-0.05, 0.001, 0.02086)
ob_key_106.lineart.crease_threshold = 0.0
ob_key_104.location = (-0.05, -0.087, 0.02086)
ob_key_104.lineart.crease_threshold = 0.0
ob_key_103.location = (-0.05, -0.068, 0.02086)
ob_key_103.lineart.crease_threshold = 0.0
ob_key_102.location = (-0.05, -0.049, 0.02086)
ob_key_102.lineart.crease_threshold = 0.0
ob_key_101.location = (-0.05, -0.03, 0.02086)
ob_key_101.lineart.crease_threshold = 0.0
ob_key_099.location = (-0.05, -0.118, 0.02086)
ob_key_099.lineart.crease_threshold = 0.0
ob_key_098.location = (-0.05, -0.137, 0.02086)
ob_key_098.lineart.crease_threshold = 0.0
ob_key_097.location = (-0.05, -0.156, 0.02086)
ob_key_097.lineart.crease_threshold = 0.0
ob_key_096.location = (-0.05, -0.175, 0.02086)
ob_key_096.lineart.crease_threshold = 0.0
ob_key_094.location = (-0.05, -0.207, 0.02086)
ob_key_094.lineart.crease_threshold = 0.0
ob_key_093.location = (-0.005, -0.199, 0.01986)
ob_key_093.lineart.crease_threshold = 0.0
ob_key_092.location = (0.014, -0.199, 0.01886)
ob_key_092.lineart.crease_threshold = 0.0
ob_key_091.location = (0.033, -0.199, 0.01786)
ob_key_091.lineart.crease_threshold = 0.0
ob_key_090.location = (0.052, -0.199, 0.01686)
ob_key_090.lineart.crease_threshold = 0.0
ob_key_089.location = (0.052, -0.174, 0.01686)
ob_key_089.lineart.crease_threshold = 0.0
ob_key_088.location = (0.052, -0.151, 0.01686)
ob_key_088.lineart.crease_threshold = 0.0
ob_key_087.location = (0.052, -0.128, 0.01686)
ob_key_087.lineart.crease_threshold = 0.0
ob_key_086.location = (0.052, -0.075, 0.01686)
ob_key_086.lineart.crease_threshold = 0.0
ob_key_085.location = (0.052, -0.052, 0.01686)
ob_key_085.lineart.crease_threshold = 0.0
ob_key_084.location = (0.052, -0.029, 0.01686)
ob_key_084.lineart.crease_threshold = 0.0
ob_key_083.location = (0.052, -0.006, 0.01686)
ob_key_083.lineart.crease_threshold = 0.0
ob_key_082.location = (0.052, 0.013, 0.01686)
ob_key_082.lineart.crease_threshold = 0.0
ob_key_081.location = (0.052, 0.032, 0.01686)
ob_key_081.lineart.crease_threshold = 0.0
ob_key_080.location = (-0.005, -0.159, 0.01986)
ob_key_080.lineart.crease_threshold = 0.0
ob_key_079.location = (0.014, -0.155, 0.01886)
ob_key_079.lineart.crease_threshold = 0.0
ob_key_078.location = (0.033, -0.163, 0.01786)
ob_key_078.lineart.crease_threshold = 0.0
ob_key_076.location = (0.014, -0.174, 0.01886)
ob_key_076.lineart.crease_threshold = 0.0
ob_key_075.location = (-0.005, -0.178, 0.01986)
ob_key_075.lineart.crease_threshold = 0.0
ob_key_074.location = (-0.005, -0.14, 0.01986)
ob_key_074.lineart.crease_threshold = 0.0
ob_key_073.location = (0.014, -0.136, 0.01886)
ob_key_073.lineart.crease_threshold = 0.0
ob_key_072.location = (0.033, -0.144, 0.01786)
ob_key_072.lineart.crease_threshold = 0.0
ob_key_071.location = (0.033, -0.125, 0.01786)
ob_key_071.lineart.crease_threshold = 0.0
ob_key_070.location = (0.014, -0.117, 0.01886)
ob_key_070.lineart.crease_threshold = 0.0
ob_key_069.location = (-0.005, -0.121, 0.01986)
ob_key_069.lineart.crease_threshold = 0.0
ob_key_068.location = (-0.005, -0.045, 0.01986)
ob_key_068.lineart.crease_threshold = 0.0
ob_key_067.location = (0.014, -0.041, 0.01886)
ob_key_067.lineart.crease_threshold = 0.0
ob_key_066.location = (0.033, -0.049, 0.01786)
ob_key_066.lineart.crease_threshold = 0.0
ob_key_065.location = (0.033, -0.068, 0.01786)
ob_key_065.lineart.crease_threshold = 0.0
ob_key_064.location = (0.014, -0.06, 0.01886)
ob_key_064.lineart.crease_threshold = 0.0
ob_key_063.location = (-0.005, -0.064, 0.01986)
ob_key_063.lineart.crease_threshold = 0.0
ob_key_062.location = (-0.005, -0.102, 0.01986)
ob_key_062.lineart.crease_threshold = 0.0
ob_key_061.location = (0.014, -0.098, 0.01886)
ob_key_061.lineart.crease_threshold = 0.0
ob_key_060.location = (0.033, -0.106, 0.01786)
ob_key_060.lineart.crease_threshold = 0.0
ob_key_059.location = (0.033, -0.087, 0.01786)
ob_key_059.lineart.crease_threshold = 0.0
ob_key_058.location = (0.014, -0.079, 0.01886)
ob_key_058.lineart.crease_threshold = 0.0
ob_key_057.location = (-0.005, -0.083, 0.01986)
ob_key_057.lineart.crease_threshold = 0.0
ob_key_056.location = (-0.005, -0.007, 0.01986)
ob_key_056.lineart.crease_threshold = 0.0
ob_key_055.location = (0.014, -0.003, 0.01886)
ob_key_055.lineart.crease_threshold = 0.0
ob_key_054.location = (0.033, -0.011, 0.01786)
ob_key_054.lineart.crease_threshold = 0.0
ob_key_053.location = (0.033, -0.03, 0.01786)
ob_key_053.lineart.crease_threshold = 0.0
ob_key_052.location = (0.014, -0.022, 0.01886)
ob_key_052.lineart.crease_threshold = 0.0
ob_key_051.location = (-0.005, -0.026, 0.01986)
ob_key_051.lineart.crease_threshold = 0.0
ob_key_050.location = (-0.005, 0.012, 0.01986)
ob_key_050.lineart.crease_threshold = 0.0
ob_key_049.location = (0.014, 0.016, 0.01886)
ob_key_049.lineart.crease_threshold = 0.0
ob_key_048.location = (0.033, 0.008, 0.01786)
ob_key_048.lineart.crease_threshold = 0.0
ob_key_047.location = (0.033, 0.027, 0.01786)
ob_key_047.lineart.crease_threshold = 0.0
ob_key_046.location = (0.014, 0.035, 0.01886)
ob_key_046.lineart.crease_threshold = 0.0
ob_key_045.location = (-0.005, 0.031, 0.01986)
ob_key_045.lineart.crease_threshold = 0.0
ob_key_042.location = (0.003781, 0.05536, 0.02013)
ob_key_042.lineart.crease_threshold = 0.0
ob_key_036.location = (0.033, 0.059, 0.01786)
ob_key_036.lineart.crease_threshold = 0.0
ob_key_041.location = (-0.024, -0.093, 0.02086)
ob_key_041.lineart.crease_threshold = 0.0
ob_key_040.location = (-0.024, -0.112, 0.02086)
ob_key_040.lineart.crease_threshold = 0.0
ob_key_039.location = (-0.024, -0.15, 0.02086)
ob_key_039.lineart.crease_threshold = 0.0
ob_key_038.location = (-0.024, -0.131, 0.02086)
ob_key_038.lineart.crease_threshold = 0.0
ob_key_037.location = (-0.024, -0.207, 0.02086)
ob_key_037.lineart.crease_threshold = 0.0
ob_key_035.location = (-0.024, -0.188, 0.02086)
ob_key_035.lineart.crease_threshold = 0.0
ob_key_034.location = (-0.024, -0.169, 0.02086)
ob_key_034.lineart.crease_threshold = 0.0
ob_key_033.location = (-0.024, -0.017, 0.02086)
ob_key_033.lineart.crease_threshold = 0.0
ob_key_032.location = (-0.024, -0.036, 0.02086)
ob_key_032.lineart.crease_threshold = 0.0
ob_key_031.location = (-0.024, -0.074, 0.02086)
ob_key_031.lineart.crease_threshold = 0.0
ob_key_030.location = (-0.024, -0.055, 0.02086)
ob_key_030.lineart.crease_threshold = 0.0
ob_key_029.location = (-0.024, 0.021, 0.02086)
ob_key_029.lineart.crease_threshold = 0.0
ob_key_028.location = (-0.024, 0.002, 0.02086)
ob_key_028.lineart.crease_threshold = 0.0
ob_key_027.location = (-0.024, 0.04, 0.02086)
ob_key_027.lineart.crease_threshold = 0.0
ob_key_026.location = (-0.024, 0.059, 0.02086)
ob_key_026.lineart.crease_threshold = 0.0
ob_key_043.location = (0.052, 0.059, 0.01686)
ob_key_043.lineart.crease_threshold = 0.0
ob_key_025.location = (-0.024, 0.085, 0.02086)
ob_key_025.lineart.crease_threshold = 0.0
ob_key_024.location = (-0.005, 0.085, 0.01986)
ob_key_024.lineart.crease_threshold = 0.0
ob_key_023.location = (-0.005, 0.104, 0.01986)
ob_key_023.lineart.crease_threshold = 0.0
ob_key_022.location = (-0.005, 0.123, 0.01986)
ob_key_022.lineart.crease_threshold = 0.0
ob_key_021.location = (-0.024, 0.104, 0.02086)
ob_key_021.lineart.crease_threshold = 0.0
ob_key_020.location = (-0.024, 0.123, 0.02086)
ob_key_020.lineart.crease_threshold = 0.0
ob_key_019.location = (0.033, 0.104, 0.01786)
ob_key_019.lineart.crease_threshold = 0.0
ob_key_018.location = (0.052, 0.085, 0.01686)
ob_key_018.lineart.crease_threshold = 0.0
ob_key_017.location = (0.052, 0.104, 0.01686)
ob_key_017.lineart.crease_threshold = 0.0
ob_key_044.location = (0.052, 0.123, 0.01686)
ob_key_044.lineart.crease_threshold = 0.0
ob_key_016.location = (-0.024, 0.206, 0.02086)
ob_key_016.lineart.crease_threshold = 0.0
ob_key_003.location = (0.014, 0.206, 0.01886)
ob_key_003.lineart.crease_threshold = 0.0
ob_key_015.location = (-0.024, 0.187, 0.02086)
ob_key_015.lineart.crease_threshold = 0.0
ob_key_014.location = (-0.024, 0.168, 0.02086)
ob_key_014.lineart.crease_threshold = 0.0
ob_key_013.location = (-0.024, 0.149, 0.02086)
ob_key_013.lineart.crease_threshold = 0.0
ob_key_011.location = (-0.005, 0.149, 0.01986)
ob_key_011.lineart.crease_threshold = 0.0
ob_key_010.location = (-0.005, 0.168, 0.01986)
ob_key_010.lineart.crease_threshold = 0.0
ob_key_009.location = (-0.005, 0.187, 0.01986)
ob_key_009.lineart.crease_threshold = 0.0
ob_key_008.location = (0.014, 0.187, 0.01886)
ob_key_008.lineart.crease_threshold = 0.0
ob_key_007.location = (0.014, 0.168, 0.01886)
ob_key_007.lineart.crease_threshold = 0.0
ob_key_006.location = (0.014, 0.149, 0.01886)
ob_key_006.lineart.crease_threshold = 0.0
ob_key_005.location = (0.033, 0.149, 0.01786)
ob_key_005.lineart.crease_threshold = 0.0
ob_key_004.location = (0.033, 0.168, 0.01786)
ob_key_004.lineart.crease_threshold = 0.0
ob_key_012.location = (0.052, 0.168, 0.01686)
ob_key_012.lineart.crease_threshold = 0.0
ob_key_002.location = (0.033, 0.187, 0.01786)
ob_key_002.lineart.crease_threshold = 0.0
ob_key_001.location = (0.052, 0.187, 0.01686)
ob_key_001.lineart.crease_threshold = 0.0
ob_key.location = (0.052, 0.206, 0.01786)
ob_key.lineart.crease_threshold = 0.0
ob_body.location = (0.007, 0.0, 0.01)
ob_body.lineart.crease_threshold = 0.0

# ---- collection membership
col_collection_1.objects.link(ob_key_112)
col_collection_1.objects.link(ob_key_111)
col_collection_1.objects.link(ob_key_110)
col_collection_1.objects.link(ob_key_109)
col_collection_1.objects.link(ob_key_108)
col_collection_1.objects.link(ob_key_107)
col_collection_1.objects.link(ob_key_106)
col_collection_1.objects.link(ob_key_104)
col_collection_1.objects.link(ob_key_103)
col_collection_1.objects.link(ob_key_102)
col_collection_1.objects.link(ob_key_101)
col_collection_1.objects.link(ob_key_099)
col_collection_1.objects.link(ob_key_098)
col_collection_1.objects.link(ob_key_097)
col_collection_1.objects.link(ob_key_096)
col_collection_1.objects.link(ob_key_094)
col_collection_1.objects.link(ob_key_093)
col_collection_1.objects.link(ob_key_092)
col_collection_1.objects.link(ob_key_091)
col_collection_1.objects.link(ob_key_090)
col_collection_1.objects.link(ob_key_089)
col_collection_1.objects.link(ob_key_088)
col_collection_1.objects.link(ob_key_087)
col_collection_1.objects.link(ob_key_086)
col_collection_1.objects.link(ob_key_085)
col_collection_1.objects.link(ob_key_084)
col_collection_1.objects.link(ob_key_083)
col_collection_1.objects.link(ob_key_082)
col_collection_1.objects.link(ob_key_081)
col_collection_1.objects.link(ob_key_080)
col_collection_1.objects.link(ob_key_079)
col_collection_1.objects.link(ob_key_078)
col_collection_1.objects.link(ob_key_076)
col_collection_1.objects.link(ob_key_075)
col_collection_1.objects.link(ob_key_074)
col_collection_1.objects.link(ob_key_073)
col_collection_1.objects.link(ob_key_072)
col_collection_1.objects.link(ob_key_071)
col_collection_1.objects.link(ob_key_070)
col_collection_1.objects.link(ob_key_069)
col_collection_1.objects.link(ob_key_068)
col_collection_1.objects.link(ob_key_067)
col_collection_1.objects.link(ob_key_066)
col_collection_1.objects.link(ob_key_065)
col_collection_1.objects.link(ob_key_064)
col_collection_1.objects.link(ob_key_063)
col_collection_1.objects.link(ob_key_062)
col_collection_1.objects.link(ob_key_061)
col_collection_1.objects.link(ob_key_060)
col_collection_1.objects.link(ob_key_059)
col_collection_1.objects.link(ob_key_058)
col_collection_1.objects.link(ob_key_057)
col_collection_1.objects.link(ob_key_056)
col_collection_1.objects.link(ob_key_055)
col_collection_1.objects.link(ob_key_054)
col_collection_1.objects.link(ob_key_053)
col_collection_1.objects.link(ob_key_052)
col_collection_1.objects.link(ob_key_051)
col_collection_1.objects.link(ob_key_050)
col_collection_1.objects.link(ob_key_049)
col_collection_1.objects.link(ob_key_048)
col_collection_1.objects.link(ob_key_047)
col_collection_1.objects.link(ob_key_046)
col_collection_1.objects.link(ob_key_045)
col_collection_1.objects.link(ob_key_042)
col_collection_1.objects.link(ob_key_036)
col_collection_1.objects.link(ob_key_041)
col_collection_1.objects.link(ob_key_040)
col_collection_1.objects.link(ob_key_039)
col_collection_1.objects.link(ob_key_038)
col_collection_1.objects.link(ob_key_037)
col_collection_1.objects.link(ob_key_035)
col_collection_1.objects.link(ob_key_034)
col_collection_1.objects.link(ob_key_033)
col_collection_1.objects.link(ob_key_032)
col_collection_1.objects.link(ob_key_031)
col_collection_1.objects.link(ob_key_030)
col_collection_1.objects.link(ob_key_029)
col_collection_1.objects.link(ob_key_028)
col_collection_1.objects.link(ob_key_027)
col_collection_1.objects.link(ob_key_026)
col_collection_1.objects.link(ob_key_043)
col_collection_1.objects.link(ob_key_025)
col_collection_1.objects.link(ob_key_024)
col_collection_1.objects.link(ob_key_023)
col_collection_1.objects.link(ob_key_022)
col_collection_1.objects.link(ob_key_021)
col_collection_1.objects.link(ob_key_020)
col_collection_1.objects.link(ob_key_019)
col_collection_1.objects.link(ob_key_018)
col_collection_1.objects.link(ob_key_017)
col_collection_1.objects.link(ob_key_044)
col_collection_1.objects.link(ob_key_016)
col_collection_1.objects.link(ob_key_003)
col_collection_1.objects.link(ob_key_015)
col_collection_1.objects.link(ob_key_014)
col_collection_1.objects.link(ob_key_013)
col_collection_1.objects.link(ob_key_011)
col_collection_1.objects.link(ob_key_010)
col_collection_1.objects.link(ob_key_009)
col_collection_1.objects.link(ob_key_008)
col_collection_1.objects.link(ob_key_007)
col_collection_1.objects.link(ob_key_006)
col_collection_1.objects.link(ob_key_005)
col_collection_1.objects.link(ob_key_004)
col_collection_1.objects.link(ob_key_012)
col_collection_1.objects.link(ob_key_002)
col_collection_1.objects.link(ob_key_001)
col_collection_1.objects.link(ob_key)
col_collection_1.objects.link(ob_body)

# ---- scene / render settings (as saved in the file)
scene.frame_start = 1; scene.frame_end = 250; scene.frame_set(1)
scene.render.engine = 'BLENDER_EEVEE_NEXT'
scene.render.resolution_percentage = 50
scene.render.dither_intensity = 0.0
scene.cycles.use_denoising = False
scene.cycles.samples = 1024
scene.cycles.sampling_pattern = 'TABULATED_SOBOL'
scene.cycles.light_sampling_threshold = 0.0
scene.cycles.use_adaptive_sampling = False
scene.cycles.use_light_tree = False
scene.cycles.blur_glossy = 0.0
scene.cycles.pixel_filter_type = 'GAUSSIAN'
scene.cycles.sample_clamp_indirect = 0.0
scene.view_settings.view_transform = 'Standard'
bpy.context.view_layer.update()

# ---- added for rendering (the .blend has no active camera and no usable light): camera, sun
cam_auto = bpy.data.cameras.new('AutoCamera')
cam_auto.lens = 50.0
cam_auto.sensor_width = 36.0
cam_auto.clip_end = 1000.0
ob_auto_camera = bpy.data.objects.new('AutoCamera', cam_auto)
scene.collection.objects.link(ob_auto_camera)
ob_auto_camera.location = (0.437079, -0.523295, 0.362363)
ob_auto_camera.rotation_euler = (1.09748, -7.21219e-08, 0.694738)
scene.camera = ob_auto_camera
light_auto_sun = bpy.data.lights.new('AutoSun', 'SUN')
light_auto_sun.energy = 3.0
light_auto_sun.angle = 0.0523599
ob_auto_sun = bpy.data.objects.new('AutoSun', light_auto_sun)
scene.collection.objects.link(ob_auto_sun)
ob_auto_sun.rotation_euler = (0.872665, 0.174533, 0.523599)
bpy.context.view_layer.update()
